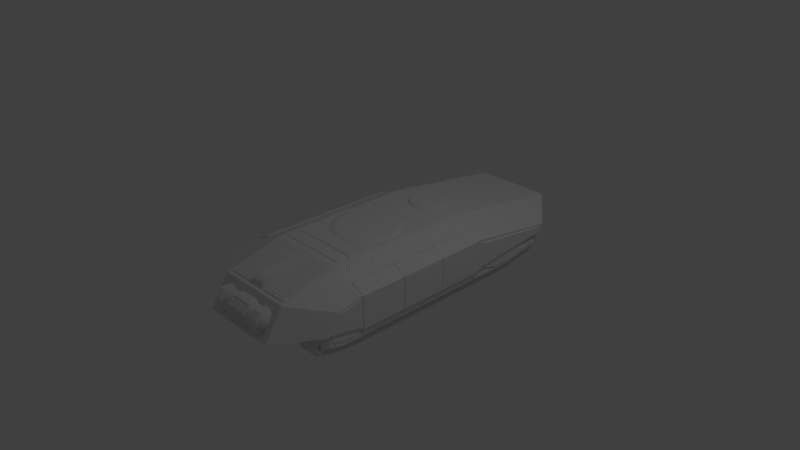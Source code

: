 # Source: trapper.blend  (saved by Blender 2.79.0; exported with 4.5.12 LTS)
import bpy
from mathutils import Matrix  # noqa: F401  (used for matrix-valued properties, if any)

bpy.ops.wm.read_factory_settings(use_empty=True)
scene = bpy.context.scene
scene.name = 'Scene'

# ---- collections
col_collection_1 = bpy.data.collections.new('Collection 1'); scene.collection.children.link(col_collection_1)

# ---- materials (node trees are filled in below, after node groups)
mat_material = bpy.data.materials.new('Material')
mat_material.alpha_threshold = 0.0
mat_material.use_transparent_shadow = False
mat_material.roughness = 0.5
mat_material.line_color = (0.0, 0.0, 0.0, 1.0)

# ---- material node trees

# ---- world
world_world = bpy.data.worlds.new('World'); scene.world = world_world
world_world.color = (0.05088, 0.05088, 0.05088)
world_world.use_sun_shadow = False
world_world.sun_shadow_jitter_overblur = 0.0
world_world.cycles.sampling_method = 'MANUAL'

# ---- cameras
cam_camera = bpy.data.cameras.new('Camera')
cam_camera.clip_end = 100.0
cam_camera.lens = 35.0
cam_camera.sensor_width = 32.0
cam_camera.sensor_height = 18.0
cam_camera.ortho_scale = 7.314
cam_camera.dof.focus_distance = 0.0
cam_camera.dof.aperture_fstop = 128.0

# ---- lights
light_lamp = bpy.data.lights.new('Lamp', 'POINT')
light_lamp.transmission_factor = 0.0
light_lamp.cutoff_distance = 30.0
light_lamp.energy = 100.0
light_lamp.shadow_buffer_clip_start = 1.001
light_lamp.shadow_soft_size = 0.1
light_lamp.shadow_maximum_resolution = 0.006
light_lamp.use_absolute_resolution = True

# ---- meshes
me_cube_016 = bpy.data.meshes.new('Cube.016')
me_cube_016.from_pydata([(-22.23, -2.706, -0.09911), (-16.14, -0.7244, 2.73), (-22.23, 2.706, -0.09911), (-16.14, 0.7244, 2.73), (-23.66, -2.706, -0.09911), (-23.79, -2.192, 0.1021), (-17.57, -0.7244, 2.73), (-18.58, -0.4921, 2.529), (-23.79, 2.192, 0.1021), (-23.66, 2.706, -0.09911), (-17.57, 0.7244, 2.73), (-18.58, 0.4921, 2.529)], [], [(0, 1, 6, 4), (2, 3, 1, 0), (3, 10, 6, 1), (5, 7, 11, 8), (9, 10, 3, 2), (9, 4, 5, 8), (4, 6, 7, 5), (6, 10, 11, 7), (10, 9, 8, 11), (9, 2, 0, 4)])
me_cube_016.use_remesh_preserve_volume = False
me_cube_016.use_remesh_preserve_attributes = False
me_cube_016.use_mirror_vertex_groups = False
me_cube_016.update()
me_cube_015 = bpy.data.meshes.new('Cube.015')
me_cube_015.from_pydata([(-22.23, -2.706, -0.09911), (-16.14, -0.7244, 2.73), (-22.23, 2.706, -0.09911), (-16.14, 0.7244, 2.73), (-23.66, -2.706, -0.09911), (-23.79, -2.192, 0.1021), (-17.57, -0.7244, 2.73), (-18.58, -0.4921, 2.529), (-23.79, 2.192, 0.1021), (-23.66, 2.706, -0.09911), (-17.57, 0.7244, 2.73), (-18.58, 0.4921, 2.529)], [], [(0, 1, 6, 4), (2, 3, 1, 0), (3, 10, 6, 1), (5, 7, 11, 8), (9, 10, 3, 2), (9, 4, 5, 8), (4, 6, 7, 5), (6, 10, 11, 7), (10, 9, 8, 11), (9, 2, 0, 4)])
me_cube_015.use_remesh_preserve_volume = False
me_cube_015.use_remesh_preserve_attributes = False
me_cube_015.use_mirror_vertex_groups = False
me_cube_015.update()
me_cube_014 = bpy.data.meshes.new('Cube.014')
me_cube_014.from_pydata([(-22.23, -2.706, -0.09911), (-16.14, -0.7244, 2.73), (-22.23, 2.706, -0.09911), (-16.14, 0.7244, 2.73), (-23.66, -2.706, -0.09911), (-23.79, -2.192, 0.1021), (-17.57, -0.7244, 2.73), (-18.58, -0.4921, 2.529), (-23.79, 2.192, 0.1021), (-23.66, 2.706, -0.09911), (-17.57, 0.7244, 2.73), (-18.58, 0.4921, 2.529)], [], [(0, 1, 6, 4), (2, 3, 1, 0), (3, 10, 6, 1), (5, 7, 11, 8), (9, 10, 3, 2), (9, 4, 5, 8), (4, 6, 7, 5), (6, 10, 11, 7), (10, 9, 8, 11), (9, 2, 0, 4)])
me_cube_014.use_remesh_preserve_volume = False
me_cube_014.use_remesh_preserve_attributes = False
me_cube_014.use_mirror_vertex_groups = False
me_cube_014.update()
me_cube_013 = bpy.data.meshes.new('Cube.013')
me_cube_013.from_pydata([(-1.0, -1.0, 0.6833), (-1.0, 1.0, 0.6833), (1.0, -1.0, 0.6833), (1.0, 1.0, 0.6833), (-0.9092, -0.9092, 1.0), (-1.0, -1.0, 0.9092), (-0.9092, 0.9092, 1.0), (-1.0, 1.0, 0.9092), (0.9092, -0.9092, 1.0), (1.0, -1.0, 0.9092), (0.9092, 0.9092, 1.0), (1.0, 1.0, 0.9092)], [], [(10, 6, 4, 8), (3, 11, 9, 2), (0, 5, 7, 1), (1, 3, 2, 0), (1, 7, 11, 3), (4, 6, 7, 5), (6, 10, 11, 7), (10, 8, 9, 11), (8, 4, 5, 9), (2, 9, 5, 0)])
me_cube_013.use_remesh_preserve_volume = False
me_cube_013.use_remesh_preserve_attributes = False
me_cube_013.use_mirror_vertex_groups = False
me_cube_013.update()
me_cube_012 = bpy.data.meshes.new('Cube.012')
me_cube_012.from_pydata([(-5.263, 1.692, -1.968), (-5.263, 1.692, 1.674), (-3.894, 1.692, -1.968), (-3.894, 1.692, 1.674), (-5.263, -2.728, 0.6729), (-5.263, -1.727, 1.674), (-3.894, -1.727, 1.674), (-3.894, -2.728, 0.6729), (-5.263, -2.215, -1.968), (-5.263, -2.728, -1.455), (-3.894, -2.728, -1.455), (-3.894, -2.215, -1.968)], [], [(3, 1, 5, 6), (0, 1, 3, 2), (2, 3, 6, 7, 10, 11), (10, 7, 4, 9), (6, 5, 4, 7), (8, 9, 4, 5, 1, 0), (8, 11, 10, 9), (0, 2, 11, 8)])
me_cube_012.use_remesh_preserve_volume = False
me_cube_012.use_remesh_preserve_attributes = False
me_cube_012.use_mirror_vertex_groups = False
me_cube_012.update()
me_cube_011 = bpy.data.meshes.new('Cube.011')
me_cube_011.from_pydata([(-2.077, -2.728, -1.968), (1.925, -1.583, 1.63), (-2.077, 1.692, -1.968), (-2.077, 1.692, 1.674), (2.077, -2.728, -1.968), (1.925, -2.684, 0.5295), (2.077, 1.692, -1.968), (2.077, 1.692, 1.674), (-2.077, -2.728, 0.486), (-2.077, -1.54, 1.674), (2.077, -1.54, 1.674), (2.077, -2.728, 0.486), (-1.925, -1.583, 1.63), (-1.925, -2.684, 0.5295), (-1.925, -2.634, 0.479), (1.925, -2.634, 0.479), (1.925, -1.533, 1.58), (-1.925, -1.533, 1.58), (-1.957, -2.728, -1.897), (1.957, -2.728, -1.897), (-1.957, -2.728, 0.4149), (1.957, -2.728, 0.4149), (-1.957, -2.711, -1.897), (1.957, -2.711, -1.897), (-1.957, -2.711, 0.4149), (1.957, -2.711, 0.4149), (-1.742, -2.684, 0.5295), (-1.559, -2.684, 0.5295), (-1.375, -2.684, 0.5295), (-1.192, -2.684, 0.5295), (-1.008, -2.684, 0.5295), (-0.8251, -2.684, 0.5295), (-0.6417, -2.684, 0.5295), (-0.4584, -2.684, 0.5295), (-0.275, -2.684, 0.5295), (-0.09168, -2.684, 0.5295), (0.09168, -2.684, 0.5295), (0.275, -2.684, 0.5295), (0.4584, -2.684, 0.5295), (0.6417, -2.684, 0.5295), (0.8251, -2.684, 0.5295), (1.008, -2.684, 0.5295), (1.192, -2.684, 0.5295), (1.375, -2.684, 0.5295), (1.559, -2.684, 0.5295), (1.742, -2.684, 0.5295), (1.88, 1.692, -1.968), (1.682, 1.692, -1.968), (1.484, 1.692, -1.968), (1.286, 1.692, -1.968), (1.088, 1.692, -1.968), (0.8903, 1.692, -1.968), (0.6925, 1.692, -1.968), (0.4946, 1.692, -1.968), (0.2968, 1.692, -1.968), (0.09892, 1.692, -1.968), (-0.09892, 1.692, -1.968), (-0.2968, 1.692, -1.968), (-0.4946, 1.692, -1.968), (-0.6925, 1.692, -1.968), (-0.8903, 1.692, -1.968), (-1.088, 1.692, -1.968), (-1.286, 1.692, -1.968), (-1.484, 1.692, -1.968), (-1.682, 1.692, -1.968), (-1.88, 1.692, -1.968), (-1.88, 1.692, 1.674), (-1.682, 1.692, 1.674), (-1.484, 1.692, 1.674), (-1.286, 1.692, 1.674), (-1.088, 1.692, 1.674), (-0.8903, 1.692, 1.674), (-0.6925, 1.692, 1.674), (-0.4946, 1.692, 1.674), (-0.2968, 1.692, 1.674), (-0.09892, 1.692, 1.674), (0.09892, 1.692, 1.674), (0.2968, 1.692, 1.674), (0.4946, 1.692, 1.674), (0.6925, 1.692, 1.674), (0.8903, 1.692, 1.674), (1.088, 1.692, 1.674), (1.286, 1.692, 1.674), (1.484, 1.692, 1.674), (1.682, 1.692, 1.674), (1.88, 1.692, 1.674), (1.742, -1.583, 1.63), (1.559, -1.583, 1.63), (1.375, -1.583, 1.63), (1.192, -1.583, 1.63), (1.008, -1.583, 1.63), (0.8251, -1.583, 1.63), (0.6417, -1.583, 1.63), (0.4584, -1.583, 1.63), (0.275, -1.583, 1.63), (0.09168, -1.583, 1.63), (-0.09168, -1.583, 1.63), (-0.275, -1.583, 1.63), (-0.4584, -1.583, 1.63), (-0.6417, -1.583, 1.63), (-0.8251, -1.583, 1.63), (-1.008, -1.583, 1.63), (-1.192, -1.583, 1.63), (-1.375, -1.583, 1.63), (-1.559, -1.583, 1.63), (-1.742, -1.583, 1.63), (-1.88, -2.728, -1.968), (-1.682, -2.728, -1.968), (-1.484, -2.728, -1.968), (-1.286, -2.728, -1.968), (-1.088, -2.728, -1.968), (-0.8903, -2.728, -1.968), (-0.6925, -2.728, -1.968), (-0.4946, -2.728, -1.968), (-0.2968, -2.728, -1.968), (-0.09892, -2.728, -1.968), (0.09892, -2.728, -1.968), (0.2968, -2.728, -1.968), (0.4946, -2.728, -1.968), (0.6925, -2.728, -1.968), (0.8903, -2.728, -1.968), (1.088, -2.728, -1.968), (1.286, -2.728, -1.968), (1.484, -2.728, -1.968), (1.682, -2.728, -1.968), (1.88, -2.728, -1.968), (1.88, -1.54, 1.674), (1.682, -1.54, 1.674), (1.484, -1.54, 1.674), (1.286, -1.54, 1.674), (1.088, -1.54, 1.674), (0.8903, -1.54, 1.674), (0.6925, -1.54, 1.674), (0.4946, -1.54, 1.674), (0.2968, -1.54, 1.674), (0.09892, -1.54, 1.674), (-0.09892, -1.54, 1.674), (-0.2968, -1.54, 1.674), (-0.4946, -1.54, 1.674), (-0.6925, -1.54, 1.674), (-0.8903, -1.54, 1.674), (-1.088, -1.54, 1.674), (-1.286, -1.54, 1.674), (-1.484, -1.54, 1.674), (-1.682, -1.54, 1.674), (-1.88, -1.54, 1.674), (-1.88, -2.728, 0.486), (-1.682, -2.728, 0.486), (-1.484, -2.728, 0.486), (-1.286, -2.728, 0.486), (-1.088, -2.728, 0.486), (-0.8903, -2.728, 0.486), (-0.6925, -2.728, 0.486), (-0.4946, -2.728, 0.486), (-0.2968, -2.728, 0.486), (-0.09892, -2.728, 0.486), (0.09892, -2.728, 0.486), (0.2968, -2.728, 0.486), (0.4946, -2.728, 0.486), (0.6925, -2.728, 0.486), (0.8903, -2.728, 0.486), (1.088, -2.728, 0.486), (1.286, -2.728, 0.486), (1.484, -2.728, 0.486), (1.682, -2.728, 0.486), (1.88, -2.728, 0.486), (-1.742, -2.634, 0.479), (-1.559, -2.634, 0.479), (-1.375, -2.634, 0.479), (-1.192, -2.634, 0.479), (-1.008, -2.634, 0.479), (-0.8251, -2.634, 0.479), (-0.6417, -2.634, 0.479), (-0.4584, -2.634, 0.479), (-0.275, -2.634, 0.479), (-0.09168, -2.634, 0.479), (0.09168, -2.634, 0.479), (0.275, -2.634, 0.479), (0.4584, -2.634, 0.479), (0.6417, -2.634, 0.479), (0.8251, -2.634, 0.479), (1.008, -2.634, 0.479), (1.192, -2.634, 0.479), (1.375, -2.634, 0.479), (1.559, -2.634, 0.479), (1.742, -2.634, 0.479), (1.742, -1.533, 1.58), (1.559, -1.533, 1.58), (1.375, -1.533, 1.58), (1.192, -1.533, 1.58), (1.008, -1.533, 1.58), (0.8251, -1.533, 1.58), (0.6417, -1.533, 1.58), (0.4584, -1.533, 1.58), (0.275, -1.533, 1.58), (0.09168, -1.533, 1.58), (-0.09168, -1.533, 1.58), (-0.275, -1.533, 1.58), (-0.4584, -1.533, 1.58), (-0.6417, -1.533, 1.58), (-0.8251, -1.533, 1.58), (-1.008, -1.533, 1.58), (-1.192, -1.533, 1.58), (-1.375, -1.533, 1.58), (-1.559, -1.533, 1.58), (-1.742, -1.533, 1.58), (-1.771, -2.728, -1.897), (-1.584, -2.728, -1.897), (-1.398, -2.728, -1.897), (-1.212, -2.728, -1.897), (-1.025, -2.728, -1.897), (-0.8387, -2.728, -1.897), (-0.6524, -2.728, -1.897), (-0.466, -2.728, -1.897), (-0.2796, -2.728, -1.897), (-0.09319, -2.728, -1.897), (0.09319, -2.728, -1.897), (0.2796, -2.728, -1.897), (0.466, -2.728, -1.897), (0.6524, -2.728, -1.897), (0.8387, -2.728, -1.897), (1.025, -2.728, -1.897), (1.212, -2.728, -1.897), (1.398, -2.728, -1.897), (1.584, -2.728, -1.897), (1.771, -2.728, -1.897), (-1.771, -2.728, 0.4149), (-1.584, -2.728, 0.4149), (-1.398, -2.728, 0.4149), (-1.212, -2.728, 0.4149), (-1.025, -2.728, 0.4149), (-0.8387, -2.728, 0.4149), (-0.6524, -2.728, 0.4149), (-0.466, -2.728, 0.4149), (-0.2796, -2.728, 0.4149), (-0.09319, -2.728, 0.4149), (0.09319, -2.728, 0.4149), (0.2796, -2.728, 0.4149), (0.466, -2.728, 0.4149), (0.6524, -2.728, 0.4149), (0.8387, -2.728, 0.4149), (1.025, -2.728, 0.4149), (1.212, -2.728, 0.4149), (1.398, -2.728, 0.4149), (1.584, -2.728, 0.4149), (1.771, -2.728, 0.4149), (-1.771, -2.711, -1.897), (-1.584, -2.711, -1.897), (-1.398, -2.711, -1.897), (-1.212, -2.711, -1.897), (-1.025, -2.711, -1.897), (-0.8387, -2.711, -1.897), (-0.6524, -2.711, -1.897), (-0.466, -2.711, -1.897), (-0.2796, -2.711, -1.897), (-0.09319, -2.711, -1.897), (0.09319, -2.711, -1.897), (0.2796, -2.711, -1.897), (0.466, -2.711, -1.897), (0.6524, -2.711, -1.897), (0.8387, -2.711, -1.897), (1.025, -2.711, -1.897), (1.212, -2.711, -1.897), (1.398, -2.711, -1.897), (1.584, -2.711, -1.897), (1.771, -2.711, -1.897), (-1.771, -2.711, 0.4149), (-1.584, -2.711, 0.4149), (-1.398, -2.711, 0.4149), (-1.212, -2.711, 0.4149), (-1.025, -2.711, 0.4149), (-0.8387, -2.711, 0.4149), (-0.6524, -2.711, 0.4149), (-0.466, -2.711, 0.4149), (-0.2796, -2.711, 0.4149), (-0.09319, -2.711, 0.4149), (0.09319, -2.711, 0.4149), (0.2796, -2.711, 0.4149), (0.466, -2.711, 0.4149), (0.6524, -2.711, 0.4149), (0.8387, -2.711, 0.4149), (1.025, -2.711, 0.4149), (1.212, -2.711, 0.4149), (1.398, -2.711, 0.4149), (1.584, -2.711, 0.4149), (1.771, -2.711, 0.4149), (-1.731, -2.618, 0.5892), (-1.569, -2.618, 0.5892), (-1.365, -2.618, 0.5892), (-1.202, -2.618, 0.5892), (-0.998, -2.618, 0.5892), (-0.8356, -2.618, 0.5892), (-0.6313, -2.618, 0.5892), (-0.4689, -2.618, 0.5892), (-0.2646, -2.618, 0.5892), (-0.1022, -2.618, 0.5892), (0.1022, -2.618, 0.5892), (0.2646, -2.618, 0.5892), (0.4689, -2.618, 0.5892), (0.6313, -2.618, 0.5892), (0.8356, -2.618, 0.5892), (0.998, -2.618, 0.5892), (1.202, -2.618, 0.5892), (1.365, -2.618, 0.5892), (1.569, -2.618, 0.5892), (1.731, -2.618, 0.5892), (1.731, -1.643, 1.564), (1.569, -1.643, 1.564), (1.365, -1.643, 1.564), (1.202, -1.643, 1.564), (0.998, -1.643, 1.564), (0.8356, -1.643, 1.564), (0.6313, -1.643, 1.564), (0.4689, -1.643, 1.564), (0.2646, -1.643, 1.564), (0.1022, -1.643, 1.564), (-0.1022, -1.643, 1.564), (-0.2646, -1.643, 1.564), (-0.4689, -1.643, 1.564), (-0.6313, -1.643, 1.564), (-0.8356, -1.643, 1.564), (-0.998, -1.643, 1.564), (-1.202, -1.643, 1.564), (-1.365, -1.643, 1.564), (-1.569, -1.643, 1.564), (-1.731, -1.643, 1.564), (-1.76, -2.778, -1.765), (-1.595, -2.778, -1.765), (-1.387, -2.778, -1.765), (-1.222, -2.778, -1.765), (-1.014, -2.778, -1.765), (-0.8494, -2.778, -1.765), (-0.6417, -2.778, -1.765), (-0.4766, -2.778, -1.765), (-0.2689, -2.778, -1.765), (-0.1038, -2.778, -1.765), (0.1038, -2.778, -1.765), (0.2689, -2.778, -1.765), (0.4766, -2.778, -1.765), (0.6417, -2.778, -1.765), (0.8494, -2.778, -1.765), (1.014, -2.778, -1.765), (1.222, -2.778, -1.765), (1.387, -2.778, -1.765), (1.595, -2.778, -1.765), (1.76, -2.778, -1.765), (-1.76, -2.778, 0.2828), (-1.595, -2.778, 0.2828), (-1.387, -2.778, 0.2828), (-1.222, -2.778, 0.2828), (-1.014, -2.778, 0.2828), (-0.8494, -2.778, 0.2828), (-0.6417, -2.778, 0.2828), (-0.4766, -2.778, 0.2828), (-0.2689, -2.778, 0.2828), (-0.1038, -2.778, 0.2828), (0.1038, -2.778, 0.2828), (0.2689, -2.778, 0.2828), (0.4766, -2.778, 0.2828), (0.6417, -2.778, 0.2828), (0.8494, -2.778, 0.2828), (1.014, -2.778, 0.2828), (1.222, -2.778, 0.2828), (1.387, -2.778, 0.2828), (1.595, -2.778, 0.2828), (1.76, -2.778, 0.2828)], [], [(66, 3, 9, 145), (46, 85, 7, 6), (105, 12, 17, 205), (0, 8, 9, 3, 2), (46, 6, 4, 125), (6, 7, 10, 11, 4), (11, 10, 1, 5), (4, 11, 21, 19), (165, 11, 5, 45), (145, 9, 12, 105), (9, 8, 13, 12), (205, 17, 14, 166), (45, 5, 15, 185), (12, 13, 14, 17), (5, 1, 16, 15), (19, 21, 25, 23), (125, 4, 19, 225), (8, 0, 18, 20), (146, 8, 20, 226), (246, 266, 24, 22), (225, 19, 23, 265), (20, 18, 22, 24), (226, 20, 24, 266), (21, 245, 285, 25), (245, 244, 284, 285), (244, 243, 283, 284), (243, 242, 282, 283), (242, 241, 281, 282), (241, 240, 280, 281), (240, 239, 279, 280), (239, 238, 278, 279), (238, 237, 277, 278), (237, 236, 276, 277), (236, 235, 275, 276), (235, 234, 274, 275), (234, 233, 273, 274), (233, 232, 272, 273), (232, 231, 271, 272), (231, 230, 270, 271), (230, 229, 269, 270), (229, 228, 268, 269), (228, 227, 267, 268), (227, 226, 266, 267), (18, 206, 246, 22), (206, 207, 247, 246), (207, 208, 248, 247), (208, 209, 249, 248), (209, 210, 250, 249), (210, 211, 251, 250), (211, 212, 252, 251), (212, 213, 253, 252), (213, 214, 254, 253), (214, 215, 255, 254), (215, 216, 256, 255), (216, 217, 257, 256), (217, 218, 258, 257), (218, 219, 259, 258), (219, 220, 260, 259), (220, 221, 261, 260), (221, 222, 262, 261), (222, 223, 263, 262), (223, 224, 264, 263), (224, 225, 265, 264), (23, 25, 285, 265), (266, 246, 326, 346), (264, 284, 283, 263), (203, 168, 288, 323), (262, 282, 281, 261), (186, 187, 307, 306), (260, 280, 279, 259), (247, 267, 347, 327), (258, 278, 277, 257), (264, 265, 345, 344), (256, 276, 275, 255), (169, 202, 322, 289), (254, 274, 273, 253), (268, 248, 328, 348), (252, 272, 271, 251), (201, 170, 290, 321), (250, 270, 269, 249), (184, 185, 305, 304), (248, 268, 267, 247), (249, 269, 349, 329), (11, 165, 245, 21), (165, 164, 244, 245), (164, 163, 243, 244), (163, 162, 242, 243), (162, 161, 241, 242), (161, 160, 240, 241), (160, 159, 239, 240), (159, 158, 238, 239), (158, 157, 237, 238), (157, 156, 236, 237), (156, 155, 235, 236), (155, 154, 234, 235), (154, 153, 233, 234), (153, 152, 232, 233), (152, 151, 231, 232), (151, 150, 230, 231), (150, 149, 229, 230), (149, 148, 228, 229), (148, 147, 227, 228), (147, 146, 226, 227), (0, 106, 206, 18), (106, 107, 207, 206), (107, 108, 208, 207), (108, 109, 209, 208), (109, 110, 210, 209), (110, 111, 211, 210), (111, 112, 212, 211), (112, 113, 213, 212), (113, 114, 214, 213), (114, 115, 215, 214), (115, 116, 216, 215), (116, 117, 217, 216), (117, 118, 218, 217), (118, 119, 219, 218), (119, 120, 220, 219), (120, 121, 221, 220), (121, 122, 222, 221), (122, 123, 223, 222), (123, 124, 224, 223), (124, 125, 225, 224), (13, 26, 166, 14), (26, 27, 167, 166), (27, 28, 168, 167), (28, 29, 169, 168), (29, 30, 170, 169), (30, 31, 171, 170), (31, 32, 172, 171), (32, 33, 173, 172), (33, 34, 174, 173), (34, 35, 175, 174), (35, 36, 176, 175), (36, 37, 177, 176), (37, 38, 178, 177), (38, 39, 179, 178), (39, 40, 180, 179), (40, 41, 181, 180), (41, 42, 182, 181), (42, 43, 183, 182), (43, 44, 184, 183), (44, 45, 185, 184), (16, 186, 185, 15), (262, 263, 343, 342), (187, 188, 183, 184), (171, 200, 320, 291), (189, 190, 181, 182), (270, 250, 330, 350), (191, 192, 179, 180), (199, 172, 292, 319), (193, 194, 177, 178), (182, 183, 303, 302), (195, 196, 175, 176), (251, 271, 351, 331), (197, 198, 173, 174), (260, 261, 341, 340), (199, 200, 171, 172), (173, 198, 318, 293), (201, 202, 169, 170), (272, 252, 332, 352), (203, 204, 167, 168), (197, 174, 294, 317), (10, 126, 86, 1), (126, 127, 87, 86), (127, 128, 88, 87), (128, 129, 89, 88), (129, 130, 90, 89), (130, 131, 91, 90), (131, 132, 92, 91), (132, 133, 93, 92), (133, 134, 94, 93), (134, 135, 95, 94), (135, 136, 96, 95), (136, 137, 97, 96), (137, 138, 98, 97), (138, 139, 99, 98), (139, 140, 100, 99), (140, 141, 101, 100), (141, 142, 102, 101), (142, 143, 103, 102), (143, 144, 104, 103), (144, 145, 105, 104), (8, 146, 26, 13), (146, 147, 27, 26), (147, 148, 28, 27), (148, 149, 29, 28), (149, 150, 30, 29), (150, 151, 31, 30), (151, 152, 32, 31), (152, 153, 33, 32), (153, 154, 34, 33), (154, 155, 35, 34), (155, 156, 36, 35), (156, 157, 37, 36), (157, 158, 38, 37), (158, 159, 39, 38), (159, 160, 40, 39), (160, 161, 41, 40), (161, 162, 42, 41), (162, 163, 43, 42), (163, 164, 44, 43), (164, 165, 45, 44), (2, 65, 106, 0), (65, 64, 107, 106), (64, 63, 108, 107), (63, 62, 109, 108), (62, 61, 110, 109), (61, 60, 111, 110), (60, 59, 112, 111), (59, 58, 113, 112), (58, 57, 114, 113), (57, 56, 115, 114), (56, 55, 116, 115), (55, 54, 117, 116), (54, 53, 118, 117), (53, 52, 119, 118), (52, 51, 120, 119), (51, 50, 121, 120), (50, 49, 122, 121), (49, 48, 123, 122), (48, 47, 124, 123), (47, 46, 125, 124), (1, 86, 186, 16), (86, 87, 187, 186), (87, 88, 188, 187), (88, 89, 189, 188), (89, 90, 190, 189), (90, 91, 191, 190), (91, 92, 192, 191), (92, 93, 193, 192), (93, 94, 194, 193), (94, 95, 195, 194), (95, 96, 196, 195), (96, 97, 197, 196), (97, 98, 198, 197), (98, 99, 199, 198), (99, 100, 200, 199), (100, 101, 201, 200), (101, 102, 202, 201), (102, 103, 203, 202), (103, 104, 204, 203), (104, 105, 205, 204), (2, 3, 66, 65), (65, 66, 67, 64), (64, 67, 68, 63), (63, 68, 69, 62), (62, 69, 70, 61), (61, 70, 71, 60), (60, 71, 72, 59), (59, 72, 73, 58), (58, 73, 74, 57), (57, 74, 75, 56), (56, 75, 76, 55), (55, 76, 77, 54), (54, 77, 78, 53), (53, 78, 79, 52), (52, 79, 80, 51), (51, 80, 81, 50), (50, 81, 82, 49), (49, 82, 83, 48), (48, 83, 84, 47), (47, 84, 85, 46), (7, 85, 126, 10), (85, 84, 127, 126), (84, 83, 128, 127), (83, 82, 129, 128), (82, 81, 130, 129), (81, 80, 131, 130), (80, 79, 132, 131), (79, 78, 133, 132), (78, 77, 134, 133), (77, 76, 135, 134), (76, 75, 136, 135), (75, 74, 137, 136), (74, 73, 138, 137), (73, 72, 139, 138), (72, 71, 140, 139), (71, 70, 141, 140), (70, 69, 142, 141), (69, 68, 143, 142), (68, 67, 144, 143), (67, 66, 145, 144), (345, 365, 364, 344), (343, 363, 362, 342), (341, 361, 360, 340), (339, 359, 358, 338), (337, 357, 356, 336), (335, 355, 354, 334), (333, 353, 352, 332), (331, 351, 350, 330), (329, 349, 348, 328), (327, 347, 346, 326), (306, 307, 304, 305), (308, 309, 302, 303), (310, 311, 300, 301), (312, 313, 298, 299), (314, 315, 296, 297), (316, 317, 294, 295), (318, 319, 292, 293), (320, 321, 290, 291), (322, 323, 288, 289), (324, 325, 286, 287), (167, 204, 324, 287), (267, 266, 346, 347), (188, 189, 309, 308), (205, 166, 286, 325), (269, 268, 348, 349), (190, 191, 311, 310), (271, 270, 350, 351), (192, 193, 313, 312), (166, 167, 287, 286), (273, 272, 352, 353), (246, 247, 327, 326), (194, 195, 315, 314), (265, 285, 365, 345), (168, 169, 289, 288), (284, 264, 344, 364), (185, 186, 306, 305), (275, 274, 354, 355), (248, 249, 329, 328), (196, 197, 317, 316), (263, 283, 363, 343), (170, 171, 291, 290), (187, 184, 304, 307), (282, 262, 342, 362), (183, 188, 308, 303), (277, 276, 356, 357), (250, 251, 331, 330), (198, 199, 319, 318), (261, 281, 361, 341), (172, 173, 293, 292), (189, 182, 302, 309), (280, 260, 340, 360), (181, 190, 310, 301), (279, 278, 358, 359), (252, 253, 333, 332), (200, 201, 321, 320), (259, 279, 359, 339), (174, 175, 295, 294), (191, 180, 300, 311), (278, 258, 338, 358), (179, 192, 312, 299), (281, 280, 360, 361), (254, 255, 335, 334), (202, 203, 323, 322), (257, 277, 357, 337), (176, 177, 297, 296), (193, 178, 298, 313), (276, 256, 336, 356), (177, 194, 314, 297), (283, 282, 362, 363), (256, 257, 337, 336), (255, 275, 355, 335), (204, 205, 325, 324), (178, 179, 299, 298), (195, 176, 296, 315), (274, 254, 334, 354), (175, 196, 316, 295), (285, 284, 364, 365), (258, 259, 339, 338), (253, 273, 353, 333), (180, 181, 301, 300)])
me_cube_011.use_remesh_preserve_volume = False
me_cube_011.use_remesh_preserve_attributes = False
me_cube_011.use_mirror_vertex_groups = False
me_cube_011.update()
me_cylinder_003 = bpy.data.meshes.new('Cylinder.003')
me_cylinder_003.from_pydata([(-6.985e-08, 0.907, -1.0), (0.0, 1.0, -0.9074), (-7.078e-08, 0.907, 1.0), (0.0, 1.0, 0.9074), (0.1769, 0.8896, -1.0), (0.1951, 0.9808, -0.9074), (0.1769, 0.8896, 1.0), (0.1951, 0.9808, 0.9074), (0.3471, 0.838, -1.0), (0.3827, 0.9239, -0.9074), (0.3471, 0.838, 1.0), (0.3827, 0.9239, 0.9074), (0.5039, 0.7541, -1.0), (0.5556, 0.8315, -0.9074), (0.5039, 0.7541, 1.0), (0.5556, 0.8315, 0.9074), (0.6413, 0.6413, -1.0), (0.7071, 0.7071, -0.9074), (0.6413, 0.6413, 1.0), (0.7071, 0.7071, 0.9074), (0.7541, 0.5039, -1.0), (0.8315, 0.5556, -0.9074), (0.7541, 0.5039, 1.0), (0.8315, 0.5556, 0.9074), (0.838, 0.3471, -1.0), (0.9239, 0.3827, -0.9074), (0.838, 0.3471, 1.0), (0.9239, 0.3827, 0.9074), (0.8896, 0.1769, -1.0), (0.9808, 0.1951, -0.9074), (0.8896, 0.1769, 1.0), (0.9808, 0.1951, 0.9074), (0.907, 4.75e-08, -1.0), (1.0, 7.55e-08, -0.9074), (0.907, 4.563e-08, 1.0), (1.0, 7.55e-08, 0.9074), (0.8896, -0.1769, -1.0), (0.9808, -0.1951, -0.9074), (0.8896, -0.1769, 1.0), (0.9808, -0.1951, 0.9074), (0.838, -0.3471, -1.0), (0.9239, -0.3827, -0.9074), (0.838, -0.3471, 1.0), (0.9239, -0.3827, 0.9074), (0.7541, -0.5039, -1.0), (0.8315, -0.5556, -0.9074), (0.7541, -0.5039, 1.0), (0.8315, -0.5556, 0.9074), (0.6413, -0.6413, -1.0), (0.7071, -0.7071, -0.9074), (0.6413, -0.6413, 1.0), (0.7071, -0.7071, 0.9074), (0.5039, -0.7541, -1.0), (0.5556, -0.8315, -0.9074), (0.5039, -0.7541, 1.0), (0.5556, -0.8315, 0.9074), (0.3471, -0.838, -1.0), (0.3827, -0.9239, -0.9074), (0.3471, -0.838, 1.0), (0.3827, -0.9239, 0.9074), (0.1769, -0.8896, -1.0), (0.1951, -0.9808, -0.9074), (0.1769, -0.8896, 1.0), (0.1951, -0.9808, 0.9074), (-2.692e-07, -0.907, -1.0), (-3.258e-07, -1.0, -0.9074), (-2.692e-07, -0.907, 1.0), (-3.258e-07, -1.0, 0.9074), (-0.1769, -0.8896, -1.0), (-0.1951, -0.9808, -0.9074), (-0.1769, -0.8896, 1.0), (-0.1951, -0.9808, 0.9074), (-0.3471, -0.838, -1.0), (-0.3827, -0.9239, -0.9074), (-0.3471, -0.838, 1.0), (-0.3827, -0.9239, 0.9074), (-0.5039, -0.7541, -1.0), (-0.5556, -0.8315, -0.9074), (-0.5039, -0.7541, 1.0), (-0.5556, -0.8315, 0.9074), (-0.6413, -0.6413, -1.0), (-0.7071, -0.7071, -0.9074), (-0.6413, -0.6413, 1.0), (-0.7071, -0.7071, 0.9074), (-0.7541, -0.5039, -1.0), (-0.8315, -0.5556, -0.9074), (-0.7541, -0.5039, 1.0), (-0.8315, -0.5556, 0.9074), (-0.838, -0.3471, -1.0), (-0.9239, -0.3827, -0.9074), (-0.838, -0.3471, 1.0), (-0.9239, -0.3827, 0.9074), (-0.8896, -0.1769, -1.0), (-0.9808, -0.1951, -0.9074), (-0.8896, -0.1769, 1.0), (-0.9808, -0.1951, 0.9074), (-0.907, 7.963e-07, -1.0), (-1.0, 9.656e-07, -0.9074), (-0.907, 7.972e-07, 1.0), (-1.0, 9.656e-07, 0.9074), (-0.8896, 0.1769, -1.0), (-0.9808, 0.1951, -0.9074), (-0.8896, 0.1769, 1.0), (-0.9808, 0.1951, 0.9074), (-0.8379, 0.3471, -1.0), (-0.9239, 0.3827, -0.9074), (-0.8379, 0.3471, 1.0), (-0.9239, 0.3827, 0.9074), (-0.7541, 0.5039, -1.0), (-0.8315, 0.5556, -0.9074), (-0.7541, 0.5039, 1.0), (-0.8315, 0.5556, 0.9074), (-0.6413, 0.6413, -1.0), (-0.7071, 0.7071, -0.9074), (-0.6413, 0.6413, 1.0), (-0.7071, 0.7071, 0.9074), (-0.5039, 0.7541, -1.0), (-0.5556, 0.8315, -0.9074), (-0.5039, 0.7541, 1.0), (-0.5556, 0.8315, 0.9074), (-0.3471, 0.838, -1.0), (-0.3827, 0.9239, -0.9074), (-0.3471, 0.838, 1.0), (-0.3827, 0.9239, 0.9074), (-0.1769, 0.8896, -1.0), (-0.1951, 0.9808, -0.9074), (-0.1769, 0.8896, 1.0), (-0.1951, 0.9808, 0.9074)], [], [(125, 127, 3, 1), (9, 11, 15, 13), (13, 15, 19, 17), (17, 19, 23, 21), (21, 23, 27, 25), (25, 27, 31, 29), (29, 31, 35, 33), (33, 35, 39, 37), (37, 39, 43, 41), (41, 43, 47, 45), (45, 47, 51, 49), (49, 51, 55, 53), (53, 55, 59, 57), (57, 59, 63, 61), (61, 63, 67, 65), (65, 67, 71, 69), (69, 71, 75, 73), (73, 75, 79, 77), (77, 79, 83, 81), (81, 83, 87, 85), (85, 87, 91, 89), (89, 91, 95, 93), (93, 95, 99, 97), (97, 99, 103, 101), (101, 103, 107, 105), (105, 107, 111, 109), (109, 111, 115, 113), (113, 115, 119, 117), (117, 119, 123, 121), (121, 123, 127, 125), (5, 7, 11, 9), (6, 2, 126, 122, 118, 114, 110, 106, 102, 98, 94, 90, 86, 82, 78, 74, 70, 66, 62, 58, 54, 50, 46, 42, 38, 34, 30, 26, 22, 18, 14, 10), (1, 3, 7, 5), (1, 5, 4, 0), (7, 3, 2, 6), (5, 9, 8, 4), (11, 7, 6, 10), (9, 13, 12, 8), (15, 11, 10, 14), (13, 17, 16, 12), (19, 15, 14, 18), (17, 21, 20, 16), (23, 19, 18, 22), (21, 25, 24, 20), (27, 23, 22, 26), (25, 29, 28, 24), (31, 27, 26, 30), (29, 33, 32, 28), (35, 31, 30, 34), (33, 37, 36, 32), (39, 35, 34, 38), (37, 41, 40, 36), (43, 39, 38, 42), (41, 45, 44, 40), (47, 43, 42, 46), (45, 49, 48, 44), (51, 47, 46, 50), (49, 53, 52, 48), (55, 51, 50, 54), (53, 57, 56, 52), (59, 55, 54, 58), (57, 61, 60, 56), (63, 59, 58, 62), (61, 65, 64, 60), (67, 63, 62, 66), (65, 69, 68, 64), (71, 67, 66, 70), (69, 73, 72, 68), (75, 71, 70, 74), (73, 77, 76, 72), (79, 75, 74, 78), (77, 81, 80, 76), (83, 79, 78, 82), (81, 85, 84, 80), (87, 83, 82, 86), (85, 89, 88, 84), (91, 87, 86, 90), (89, 93, 92, 88), (95, 91, 90, 94), (93, 97, 96, 92), (99, 95, 94, 98), (97, 101, 100, 96), (103, 99, 98, 102), (101, 105, 104, 100), (107, 103, 102, 106), (105, 109, 108, 104), (111, 107, 106, 110), (109, 113, 112, 108), (115, 111, 110, 114), (113, 117, 116, 112), (119, 115, 114, 118), (117, 121, 120, 116), (123, 119, 118, 122), (121, 125, 124, 120), (127, 123, 122, 126), (125, 1, 0, 124), (3, 127, 126, 2), (0, 4, 8, 12, 16, 20, 24, 28, 32, 36, 40, 44, 48, 52, 56, 60, 64, 68, 72, 76, 80, 84, 88, 92, 96, 100, 104, 108, 112, 116, 120, 124)])
me_cylinder_003.polygons.foreach_set('use_smooth', [True] * 98)
me_cylinder_003.use_remesh_preserve_volume = False
me_cylinder_003.use_remesh_preserve_attributes = False
me_cylinder_003.use_mirror_vertex_groups = False
me_cylinder_003.update()
me_cube_010 = bpy.data.meshes.new('Cube.010')
me_cube_010.from_pydata([(-0.9874, -1.012, -0.4811), (-0.9874, -1.012, 0.4649), (-0.9874, -1.484, -0.2767), (-0.9874, -1.337, 0.2921), (-0.992, -1.337, 0.2921), (-1.01, -1.322, 0.2801), (-1.01, -1.463, -0.2664), (-0.992, -1.484, -0.2767), (-0.992, -1.012, 0.4649), (-1.01, -1.03, 0.4354), (-1.01, -1.03, -0.4541), (-0.992, -1.012, -0.4811)], [], [(1, 3, 2, 0), (3, 1, 8, 4), (0, 2, 7, 11), (1, 0, 11, 8), (9, 10, 6, 5), (5, 6, 7, 4), (9, 5, 4, 8), (6, 10, 11, 7), (10, 9, 8, 11), (2, 3, 4, 7)])
me_cube_010.materials.append(mat_material)
me_cube_010.use_remesh_preserve_volume = False
me_cube_010.use_remesh_preserve_attributes = False
me_cube_010.use_mirror_vertex_groups = False
me_cube_010.update()
me_cube_009 = bpy.data.meshes.new('Cube.009')
me_cube_009.from_pydata([(-0.9921, 1.032, -0.4454), (-0.9921, 1.032, 0.4177), (-0.9921, 2.134, -0.1854), (-0.9921, 2.187, 0.02718), (-1.016, 2.098, -0.1756), (-1.016, 2.147, 0.02202), (-1.016, 1.07, 0.3851), (-1.016, 1.07, -0.4174)], [], [(0, 2, 3, 1), (7, 6, 5, 4), (0, 1, 6, 7), (1, 3, 5, 6), (2, 0, 7, 4), (3, 2, 4, 5)])
me_cube_009.materials.append(mat_material)
me_cube_009.use_remesh_preserve_volume = False
me_cube_009.use_remesh_preserve_attributes = False
me_cube_009.use_mirror_vertex_groups = False
me_cube_009.update()
me_cube_008 = bpy.data.meshes.new('Cube.008')
me_cube_008.from_pydata([(-1.0, -1.0, 1.0), (-1.0, 1.0, 1.0), (1.0, -1.0, 1.0), (1.0, 1.0, 1.0), (-0.9428, -0.7741, -2.442), (-1.0, -1.0, -0.885), (-0.9428, 0.7741, -2.442), (-1.0, 1.0, -0.885), (0.9428, -0.7741, -2.442), (1.0, -1.0, -0.885), (0.9428, 0.7741, -2.442), (1.0, 1.0, -0.885)], [], [(9, 2, 0, 5), (11, 3, 2, 9), (7, 1, 3, 11), (5, 0, 1, 7), (3, 1, 0, 2), (6, 4, 5, 7), (10, 6, 7, 11), (8, 10, 11, 9), (4, 8, 9, 5), (6, 10, 8, 4)])
me_cube_008.use_remesh_preserve_volume = False
me_cube_008.use_remesh_preserve_attributes = False
me_cube_008.use_mirror_vertex_groups = False
me_cube_008.update()
me_cube_007 = bpy.data.meshes.new('Cube.007')
me_cube_007.from_pydata([(-4.527, -2.005, -1.276), (-4.527, 2.357, -1.276), (-0.2664, -2.005, -1.276), (-2.819, 2.357, -1.276), (-0.2664, 0.4186, -1.276), (-4.426, -1.905, 1.276), (-4.527, -2.005, 1.176), (-4.426, 2.257, 1.276), (-4.527, 2.357, 1.176), (-0.3665, -1.905, 1.276), (-0.2664, -2.005, 1.176), (-0.3665, 0.3689, 1.276), (-0.2664, 0.4186, 1.176), (-2.853, 2.257, 1.276), (-2.819, 2.357, 1.176)], [], [(11, 13, 7, 5, 9), (12, 4, 3, 14), (1, 8, 14, 3), (0, 6, 8, 1), (4, 12, 10, 2), (1, 3, 4, 2, 0), (5, 7, 8, 6), (9, 5, 6, 10), (13, 11, 12, 14), (7, 13, 14, 8), (11, 9, 10, 12), (2, 10, 6, 0)])
me_cube_007.use_remesh_preserve_volume = False
me_cube_007.use_remesh_preserve_attributes = False
me_cube_007.use_mirror_vertex_groups = False
me_cube_007.update()
me_cube_006 = bpy.data.meshes.new('Cube.006')
me_cube_006.from_pydata([(-1.0, -1.187, -0.5731), (-1.0, 1.0, -1.0), (-1.0, 1.0, 1.0), (1.0, -1.187, -0.5731), (1.0, 1.0, -1.0), (1.0, 1.0, 1.0), (-1.0, -1.187, 0.2303), (-1.0, -1.119, 0.4199), (-1.0, -1.023, 0.5357), (-1.0, -0.8503, 0.6388), (1.0, -0.8503, 0.6388), (1.0, -1.023, 0.5357), (1.0, -1.119, 0.4199), (1.0, -1.187, 0.2303)], [], [(4, 5, 10, 11, 12, 13, 3), (1, 2, 5, 4), (5, 2, 9, 10), (1, 4, 3, 0), (3, 13, 6, 0), (0, 6, 7, 8, 9, 2, 1), (10, 9, 8, 11), (6, 13, 12, 7), (11, 8, 7, 12)])
me_cube_006.use_remesh_preserve_volume = False
me_cube_006.use_remesh_preserve_attributes = False
me_cube_006.use_mirror_vertex_groups = False
me_cube_006.update()
me_cube_005 = bpy.data.meshes.new('Cube.005')
me_cube_005.from_pydata([(-2.658, -1.857, -0.8756), (-2.658, -1.857, -0.3622), (-2.658, 1.754, 0.05692), (-2.658, 1.754, 0.5704), (-0.6578, -1.857, -0.8756), (-0.6578, -1.857, -0.3622), (-0.6578, 1.754, 0.05692), (-0.6578, 1.754, 0.5704), (-2.604, -1.761, -0.3373), (-2.604, 1.657, 0.5454), (-0.7113, 1.657, 0.5454), (-0.7113, -1.761, -0.3373), (-2.604, -1.757, -0.353), (-2.604, 1.661, 0.5297), (-0.7113, 1.661, 0.5297), (-0.7113, -1.757, -0.353), (-2.658, 1.62, 0.02238), (-2.658, 1.486, -0.01216), (-2.658, 1.353, -0.0467), (-2.658, 1.219, -0.08124), (-2.658, 1.085, -0.1158), (-2.658, 0.9513, -0.1503), (-2.658, 0.8176, -0.1849), (-2.658, 0.6838, -0.2194), (-2.658, 0.5501, -0.2539), (-2.658, 0.4164, -0.2885), (-2.658, 0.2826, -0.323), (-2.658, 0.1489, -0.3575), (-2.658, 0.01514, -0.3921), (-2.658, -0.1186, -0.4266), (-2.658, -0.2523, -0.4612), (-2.658, -0.3861, -0.4957), (-2.658, -0.5198, -0.5302), (-2.658, -0.6536, -0.5648), (-2.658, -0.7873, -0.5993), (-2.658, -0.921, -0.6339), (-2.658, -1.055, -0.6684), (-2.658, -1.189, -0.7029), (-2.658, -1.322, -0.7375), (-2.658, -1.456, -0.772), (-2.658, -1.59, -0.8066), (-2.658, -1.723, -0.8411), (-2.658, -1.723, -0.3277), (-2.658, -1.59, -0.2931), (-2.658, -1.456, -0.2586), (-2.658, -1.322, -0.224), (-2.658, -1.189, -0.1895), (-2.658, -1.055, -0.155), (-2.658, -0.921, -0.1204), (-2.658, -0.7873, -0.08589), (-2.658, -0.6536, -0.05135), (-2.658, -0.5198, -0.01681), (-2.658, -0.3861, 0.01773), (-2.658, -0.2523, 0.05227), (-2.658, -0.1186, 0.08681), (-2.658, 0.01514, 0.1213), (-2.658, 0.1489, 0.1559), (-2.658, 0.2826, 0.1904), (-2.658, 0.4164, 0.225), (-2.658, 0.5501, 0.2595), (-2.658, 0.6838, 0.294), (-2.658, 0.8176, 0.3286), (-2.658, 0.9513, 0.3631), (-2.658, 1.085, 0.3977), (-2.658, 1.219, 0.4322), (-2.658, 1.353, 0.4667), (-2.658, 1.486, 0.5013), (-2.658, 1.62, 0.5358), (-0.6578, -1.723, -0.8411), (-0.6578, -1.59, -0.8066), (-0.6578, -1.456, -0.772), (-0.6578, -1.322, -0.7375), (-0.6578, -1.189, -0.7029), (-0.6578, -1.055, -0.6684), (-0.6578, -0.921, -0.6339), (-0.6578, -0.7873, -0.5993), (-0.6578, -0.6536, -0.5648), (-0.6578, -0.5198, -0.5302), (-0.6578, -0.3861, -0.4957), (-0.6578, -0.2523, -0.4612), (-0.6578, -0.1186, -0.4266), (-0.6578, 0.01514, -0.3921), (-0.6578, 0.1489, -0.3575), (-0.6578, 0.2826, -0.323), (-0.6578, 0.4164, -0.2885), (-0.6578, 0.5501, -0.2539), (-0.6578, 0.6838, -0.2194), (-0.6578, 0.8176, -0.1849), (-0.6578, 0.9513, -0.1503), (-0.6578, 1.085, -0.1158), (-0.6578, 1.219, -0.08124), (-0.6578, 1.353, -0.0467), (-0.6578, 1.486, -0.01216), (-0.6578, 1.62, 0.02238), (-0.6578, 1.62, 0.5358), (-0.6578, 1.486, 0.5013), (-0.6578, 1.353, 0.4667), (-0.6578, 1.219, 0.4322), (-0.6578, 1.085, 0.3977), (-0.6578, 0.9513, 0.3631), (-0.6578, 0.8176, 0.3286), (-0.6578, 0.6838, 0.294), (-0.6578, 0.5501, 0.2595), (-0.6578, 0.4164, 0.225), (-0.6578, 0.2826, 0.1904), (-0.6578, 0.1489, 0.1559), (-0.6578, 0.01514, 0.1213), (-0.6578, -0.1186, 0.08681), (-0.6578, -0.2523, 0.05227), (-0.6578, -0.3861, 0.01773), (-0.6578, -0.5198, -0.01681), (-0.6578, -0.6536, -0.05135), (-0.6578, -0.7873, -0.08589), (-0.6578, -0.921, -0.1204), (-0.6578, -1.055, -0.155), (-0.6578, -1.189, -0.1895), (-0.6578, -1.322, -0.224), (-0.6578, -1.456, -0.2586), (-0.6578, -1.59, -0.2931), (-0.6578, -1.723, -0.3277), (-2.604, -1.634, -0.3046), (-2.604, -1.508, -0.2719), (-2.604, -1.381, -0.2392), (-2.604, -1.254, -0.2065), (-2.604, -1.128, -0.1738), (-2.604, -1.001, -0.1411), (-2.604, -0.8746, -0.1084), (-2.604, -0.748, -0.07574), (-2.604, -0.6214, -0.04305), (-2.604, -0.4948, -0.01035), (-2.604, -0.3682, 0.02234), (-2.604, -0.2416, 0.05503), (-2.604, -0.115, 0.08773), (-2.604, 0.01157, 0.1204), (-2.604, 0.1382, 0.1531), (-2.604, 0.2648, 0.1858), (-2.604, 0.3913, 0.2185), (-2.604, 0.5179, 0.2512), (-2.604, 0.6445, 0.2839), (-2.604, 0.7711, 0.3166), (-2.604, 0.8977, 0.3493), (-2.604, 1.024, 0.382), (-2.604, 1.151, 0.4147), (-2.604, 1.277, 0.4474), (-2.604, 1.404, 0.4801), (-2.604, 1.531, 0.5127), (-0.7113, 1.531, 0.5127), (-0.7113, 1.404, 0.4801), (-0.7113, 1.277, 0.4474), (-0.7113, 1.151, 0.4147), (-0.7113, 1.024, 0.382), (-0.7113, 0.8977, 0.3493), (-0.7113, 0.7711, 0.3166), (-0.7113, 0.6445, 0.2839), (-0.7113, 0.5179, 0.2512), (-0.7113, 0.3913, 0.2185), (-0.7113, 0.2647, 0.1858), (-0.7113, 0.1382, 0.1531), (-0.7113, 0.01157, 0.1204), (-0.7113, -0.115, 0.08773), (-0.7113, -0.2416, 0.05503), (-0.7113, -0.3682, 0.02234), (-0.7113, -0.4948, -0.01035), (-0.7113, -0.6214, -0.04305), (-0.7113, -0.748, -0.07574), (-0.7113, -0.8746, -0.1084), (-0.7113, -1.001, -0.1411), (-0.7113, -1.128, -0.1738), (-0.7113, -1.254, -0.2065), (-0.7113, -1.381, -0.2392), (-0.7113, -1.508, -0.2719), (-0.7113, -1.634, -0.3046), (-2.604, -1.63, -0.3203), (-2.604, -1.503, -0.2876), (-2.604, -1.377, -0.2549), (-2.604, -1.25, -0.2222), (-2.604, -1.124, -0.1895), (-2.604, -0.9971, -0.1568), (-2.604, -0.8705, -0.1241), (-2.604, -0.7439, -0.09145), (-2.604, -0.6173, -0.05875), (-2.604, -0.4907, -0.02606), (-2.604, -0.3642, 0.006635), (-2.604, -0.2376, 0.03933), (-2.604, -0.111, 0.07202), (-2.604, 0.01562, 0.1047), (-2.604, 0.1422, 0.1374), (-2.604, 0.2688, 0.1701), (-2.604, 0.3954, 0.2028), (-2.604, 0.522, 0.2355), (-2.604, 0.6486, 0.2682), (-2.604, 0.7752, 0.3009), (-2.604, 0.9018, 0.3336), (-2.604, 1.028, 0.3663), (-2.604, 1.155, 0.399), (-2.604, 1.282, 0.4317), (-2.604, 1.408, 0.4643), (-2.604, 1.535, 0.497), (-0.7113, 1.535, 0.497), (-0.7113, 1.408, 0.4643), (-0.7113, 1.282, 0.4317), (-0.7113, 1.155, 0.399), (-0.7113, 1.028, 0.3663), (-0.7113, 0.9018, 0.3336), (-0.7113, 0.7752, 0.3009), (-0.7113, 0.6486, 0.2682), (-0.7113, 0.522, 0.2355), (-0.7113, 0.3954, 0.2028), (-0.7113, 0.2688, 0.1701), (-0.7113, 0.1422, 0.1374), (-0.7113, 0.01562, 0.1047), (-0.7113, -0.111, 0.07202), (-0.7113, -0.2376, 0.03933), (-0.7113, -0.3642, 0.006635), (-0.7113, -0.4907, -0.02606), (-0.7113, -0.6173, -0.05875), (-0.7113, -0.7439, -0.09145), (-0.7113, -0.8705, -0.1241), (-0.7113, -0.9971, -0.1568), (-0.7113, -1.124, -0.1895), (-0.7113, -1.25, -0.2222), (-0.7113, -1.377, -0.2549), (-0.7113, -1.503, -0.2876), (-0.7113, -1.63, -0.3203), (-2.541, -1.629, -0.3071), (-2.541, -1.511, -0.2766), (-2.541, -1.376, -0.2417), (-2.541, -1.258, -0.2112), (-2.541, -1.123, -0.1763), (-2.541, -1.004, -0.1458), (-2.541, -0.8694, -0.1109), (-2.541, -0.7513, -0.08041), (-2.541, -0.6163, -0.04554), (-2.541, -0.4981, -0.01503), (-2.541, -0.3631, 0.01985), (-2.541, -0.2449, 0.05036), (-2.541, -0.1099, 0.08523), (-2.541, 0.008274, 0.1157), (-2.541, 0.1433, 0.1506), (-2.541, 0.2615, 0.1811), (-2.541, 0.3965, 0.216), (-2.541, 0.5146, 0.2465), (-2.541, 0.6497, 0.2814), (-2.541, 0.7678, 0.3119), (-2.541, 0.9029, 0.3468), (-2.541, 1.021, 0.3773), (-2.541, 1.156, 0.4122), (-2.541, 1.274, 0.4427), (-2.541, 1.409, 0.4776), (-2.541, 1.527, 0.5081), (-0.7743, 1.527, 0.5081), (-0.7743, 1.409, 0.4776), (-0.7743, 1.274, 0.4427), (-0.7743, 1.156, 0.4122), (-0.7743, 1.021, 0.3773), (-0.7743, 0.9029, 0.3468), (-0.7743, 0.7678, 0.3119), (-0.7743, 0.6497, 0.2814), (-0.7743, 0.5146, 0.2465), (-0.7743, 0.3965, 0.216), (-0.7743, 0.2615, 0.1811), (-0.7743, 0.1433, 0.1506), (-0.7743, 0.008274, 0.1157), (-0.7743, -0.1099, 0.08523), (-0.7743, -0.2449, 0.05036), (-0.7743, -0.3631, 0.01985), (-0.7743, -0.4981, -0.01503), (-0.7743, -0.6163, -0.04554), (-0.7743, -0.7513, -0.08041), (-0.7743, -0.8694, -0.1109), (-0.7743, -1.004, -0.1458), (-0.7743, -1.123, -0.1763), (-0.7743, -1.258, -0.2112), (-0.7743, -1.376, -0.2417), (-0.7743, -1.511, -0.2766), (-0.7743, -1.629, -0.3071)], [], [(16, 67, 3, 2), (2, 3, 7, 6), (68, 119, 5, 4), (4, 5, 1, 0), (41, 68, 4, 0), (42, 1, 8, 120), (8, 11, 15, 12), (1, 5, 11, 8), (7, 3, 9, 10), (94, 7, 10, 146), (223, 172, 12, 15), (10, 9, 13, 14), (146, 10, 14, 198), (120, 8, 12, 172), (9, 145, 197, 13), (145, 144, 196, 197), (144, 143, 195, 196), (143, 142, 194, 195), (142, 141, 193, 194), (141, 140, 192, 193), (140, 139, 191, 192), (139, 138, 190, 191), (138, 137, 189, 190), (137, 136, 188, 189), (136, 135, 187, 188), (135, 134, 186, 187), (134, 133, 185, 186), (133, 132, 184, 185), (132, 131, 183, 184), (131, 130, 182, 183), (130, 129, 181, 182), (129, 128, 180, 181), (128, 127, 179, 180), (127, 126, 178, 179), (126, 125, 177, 178), (125, 124, 176, 177), (124, 123, 175, 176), (123, 122, 174, 175), (122, 121, 173, 174), (121, 120, 172, 173), (11, 171, 223, 15), (171, 170, 222, 223), (170, 169, 221, 222), (169, 168, 220, 221), (168, 167, 219, 220), (167, 166, 218, 219), (166, 165, 217, 218), (165, 164, 216, 217), (164, 163, 215, 216), (163, 162, 214, 215), (162, 161, 213, 214), (161, 160, 212, 213), (160, 159, 211, 212), (159, 158, 210, 211), (158, 157, 209, 210), (157, 156, 208, 209), (156, 155, 207, 208), (155, 154, 206, 207), (154, 153, 205, 206), (153, 152, 204, 205), (152, 151, 203, 204), (151, 150, 202, 203), (150, 149, 201, 202), (149, 148, 200, 201), (148, 147, 199, 200), (147, 146, 198, 199), (14, 13, 197, 198), (188, 207, 259, 240), (199, 196, 195, 200), (206, 189, 241, 258), (201, 194, 193, 202), (179, 178, 230, 231), (203, 192, 191, 204), (205, 204, 256, 257), (205, 190, 189, 206), (190, 205, 257, 242), (207, 188, 187, 208), (204, 191, 243, 256), (209, 186, 185, 210), (177, 176, 228, 229), (211, 184, 183, 212), (203, 202, 254, 255), (213, 182, 181, 214), (192, 203, 255, 244), (215, 180, 179, 216), (202, 193, 245, 254), (217, 178, 177, 218), (175, 174, 226, 227), (219, 176, 175, 220), (201, 200, 252, 253), (221, 174, 173, 222), (194, 201, 253, 246), (5, 119, 171, 11), (119, 118, 170, 171), (118, 117, 169, 170), (117, 116, 168, 169), (116, 115, 167, 168), (115, 114, 166, 167), (114, 113, 165, 166), (113, 112, 164, 165), (112, 111, 163, 164), (111, 110, 162, 163), (110, 109, 161, 162), (109, 108, 160, 161), (108, 107, 159, 160), (107, 106, 158, 159), (106, 105, 157, 158), (105, 104, 156, 157), (104, 103, 155, 156), (103, 102, 154, 155), (102, 101, 153, 154), (101, 100, 152, 153), (100, 99, 151, 152), (99, 98, 150, 151), (98, 97, 149, 150), (97, 96, 148, 149), (96, 95, 147, 148), (95, 94, 146, 147), (3, 67, 145, 9), (67, 66, 144, 145), (66, 65, 143, 144), (65, 64, 142, 143), (64, 63, 141, 142), (63, 62, 140, 141), (62, 61, 139, 140), (61, 60, 138, 139), (60, 59, 137, 138), (59, 58, 136, 137), (58, 57, 135, 136), (57, 56, 134, 135), (56, 55, 133, 134), (55, 54, 132, 133), (54, 53, 131, 132), (53, 52, 130, 131), (52, 51, 129, 130), (51, 50, 128, 129), (50, 49, 127, 128), (49, 48, 126, 127), (48, 47, 125, 126), (47, 46, 124, 125), (46, 45, 123, 124), (45, 44, 122, 123), (44, 43, 121, 122), (43, 42, 120, 121), (2, 6, 93, 16), (16, 93, 92, 17), (17, 92, 91, 18), (18, 91, 90, 19), (19, 90, 89, 20), (20, 89, 88, 21), (21, 88, 87, 22), (22, 87, 86, 23), (23, 86, 85, 24), (24, 85, 84, 25), (25, 84, 83, 26), (26, 83, 82, 27), (27, 82, 81, 28), (28, 81, 80, 29), (29, 80, 79, 30), (30, 79, 78, 31), (31, 78, 77, 32), (32, 77, 76, 33), (33, 76, 75, 34), (34, 75, 74, 35), (35, 74, 73, 36), (36, 73, 72, 37), (37, 72, 71, 38), (38, 71, 70, 39), (39, 70, 69, 40), (40, 69, 68, 41), (6, 7, 94, 93), (93, 94, 95, 92), (92, 95, 96, 91), (91, 96, 97, 90), (90, 97, 98, 89), (89, 98, 99, 88), (88, 99, 100, 87), (87, 100, 101, 86), (86, 101, 102, 85), (85, 102, 103, 84), (84, 103, 104, 83), (83, 104, 105, 82), (82, 105, 106, 81), (81, 106, 107, 80), (80, 107, 108, 79), (79, 108, 109, 78), (78, 109, 110, 77), (77, 110, 111, 76), (76, 111, 112, 75), (75, 112, 113, 74), (74, 113, 114, 73), (73, 114, 115, 72), (72, 115, 116, 71), (71, 116, 117, 70), (70, 117, 118, 69), (69, 118, 119, 68), (0, 1, 42, 41), (41, 42, 43, 40), (40, 43, 44, 39), (39, 44, 45, 38), (38, 45, 46, 37), (37, 46, 47, 36), (36, 47, 48, 35), (35, 48, 49, 34), (34, 49, 50, 33), (33, 50, 51, 32), (32, 51, 52, 31), (31, 52, 53, 30), (30, 53, 54, 29), (29, 54, 55, 28), (28, 55, 56, 27), (27, 56, 57, 26), (26, 57, 58, 25), (25, 58, 59, 24), (24, 59, 60, 23), (23, 60, 61, 22), (22, 61, 62, 21), (21, 62, 63, 20), (20, 63, 64, 19), (19, 64, 65, 18), (18, 65, 66, 17), (17, 66, 67, 16), (250, 249, 248, 251), (252, 247, 246, 253), (254, 245, 244, 255), (256, 243, 242, 257), (258, 241, 240, 259), (260, 239, 238, 261), (262, 237, 236, 263), (264, 235, 234, 265), (266, 233, 232, 267), (268, 231, 230, 269), (270, 229, 228, 271), (272, 227, 226, 273), (274, 225, 224, 275), (207, 206, 258, 259), (181, 180, 232, 233), (208, 187, 239, 260), (186, 209, 261, 238), (209, 208, 260, 261), (183, 182, 234, 235), (210, 185, 237, 262), (184, 211, 263, 236), (211, 210, 262, 263), (185, 184, 236, 237), (212, 183, 235, 264), (182, 213, 265, 234), (213, 212, 264, 265), (187, 186, 238, 239), (214, 181, 233, 266), (180, 215, 267, 232), (215, 214, 266, 267), (189, 188, 240, 241), (216, 179, 231, 268), (178, 217, 269, 230), (217, 216, 268, 269), (191, 190, 242, 243), (218, 177, 229, 270), (176, 219, 271, 228), (219, 218, 270, 271), (193, 192, 244, 245), (220, 175, 227, 272), (174, 221, 273, 226), (221, 220, 272, 273), (195, 194, 246, 247), (222, 173, 225, 274), (172, 223, 275, 224), (223, 222, 274, 275), (197, 196, 248, 249), (198, 197, 249, 250), (196, 199, 251, 248), (199, 198, 250, 251), (173, 172, 224, 225), (200, 195, 247, 252)])
me_cube_005.use_remesh_preserve_volume = False
me_cube_005.use_remesh_preserve_attributes = False
me_cube_005.use_mirror_vertex_groups = False
me_cube_005.update()
me_cube_004 = bpy.data.meshes.new('Cube.004')
me_cube_004.from_pydata([(-3.526, 0.2263, -0.2494), (-3.526, 0.2263, 0.1629), (-3.526, 0.7799, -0.2494), (-3.526, 0.7799, 0.1629), (-3.526, 1.154, 0.08795), (-3.526, 1.154, 0.4139), (-3.526, -0.4666, 0.1378), (-3.526, -0.4666, -0.06604), (-3.872, 0.2263, -0.2494), (-3.912, 0.2263, -0.2086), (-3.912, 0.2263, 0.1228), (-3.872, 0.2263, 0.1629), (-3.912, 0.7799, -0.2086), (-3.872, 0.7799, -0.2494), (-3.872, 0.7799, 0.1629), (-3.912, 0.7799, 0.1228), (-3.912, 1.114, 0.3467), (-3.872, 1.154, 0.4139), (-3.912, 1.114, 0.09257), (-3.872, 1.154, 0.08795), (-3.912, -0.4264, -0.03583), (-3.872, -0.4666, -0.06604), (-3.912, -0.4264, 0.09911), (-3.872, -0.4666, 0.1378)], [], [(8, 0, 7, 21), (3, 2, 4, 5), (2, 3, 1, 0), (12, 15, 16, 18), (9, 10, 15, 12), (1, 11, 23, 6), (7, 6, 23, 21), (14, 3, 5, 17), (19, 17, 5, 4), (2, 13, 19, 4), (0, 1, 6, 7), (3, 14, 11, 1), (10, 9, 20, 22), (13, 8, 9, 12), (11, 14, 15, 10), (17, 19, 18, 16), (12, 18, 19, 13), (16, 15, 14, 17), (21, 23, 22, 20), (10, 22, 23, 11), (8, 21, 20, 9), (13, 2, 0, 8)])
me_cube_004.use_remesh_preserve_volume = False
me_cube_004.use_remesh_preserve_attributes = False
me_cube_004.use_mirror_vertex_groups = False
me_cube_004.update()
me_cube_003 = bpy.data.meshes.new('Cube.003')
me_cube_003.from_pydata([(-5.429, -1.0, -1.563), (-5.429, -1.0, 1.0), (-5.429, 1.0, -1.563), (-5.429, 1.0, 1.0), (-5.429, -2.6, 1.971), (-5.429, -2.6, -0.02903), (-5.429, 2.883, -0.3479), (-5.429, 2.883, 0.3479), (-6.108, -1.0, -1.563), (-6.202, -1.0, -1.461), (-6.202, -1.0, 0.8987), (-6.108, -1.0, 1.0), (-6.202, 1.0, -1.461), (-6.108, 1.0, -1.563), (-6.108, 1.0, 1.0), (-6.202, 1.0, 0.8987), (-6.202, -2.505, 0.01491), (-6.108, -2.6, -0.02903), (-6.202, -2.505, 1.812), (-6.108, -2.6, 1.971), (-6.202, 2.788, 0.2793), (-6.108, 2.883, 0.3479), (-6.202, 2.788, -0.2793), (-6.108, 2.883, -0.3479)], [], [(8, 0, 5, 17), (3, 2, 6, 7), (2, 3, 1, 0), (12, 15, 20, 22), (9, 10, 15, 12), (1, 11, 19, 4), (23, 21, 7, 6), (0, 1, 4, 5), (3, 14, 11, 1), (10, 9, 16, 18), (14, 3, 7, 21), (5, 4, 19, 17), (2, 13, 23, 6), (13, 8, 9, 12), (11, 14, 15, 10), (17, 19, 18, 16), (10, 18, 19, 11), (8, 17, 16, 9), (21, 23, 22, 20), (12, 22, 23, 13), (20, 15, 14, 21), (13, 2, 0, 8)])
me_cube_003.use_remesh_preserve_volume = False
me_cube_003.use_remesh_preserve_attributes = False
me_cube_003.use_mirror_vertex_groups = False
me_cube_003.update()
me_cube_002 = bpy.data.meshes.new('Cube.002')
me_cube_002.from_pydata([(-2.2, -1.0, -0.6978), (-2.2, 1.0, -0.6978), (-3.069, -1.0, -0.6978), (-3.108, -0.9625, -0.6978), (-3.108, 0.9625, -0.6978), (-3.069, 1.0, -0.6978), (-2.2, -0.9625, 0.9337), (-2.2, -1.0, 0.8961), (-2.2, 1.0, 0.8961), (-2.2, 0.9625, 0.9337), (-2.981, 1.0, -0.9265), (-3.005, 0.9625, -0.9641), (-2.981, -1.0, -0.9265), (-3.005, -0.9625, -0.9641), (-2.303, 0.9625, -0.9641), (-2.289, 1.0, -0.9265), (-2.289, -1.0, -0.9265), (-2.303, -0.9625, -0.9641), (-2.538, -1.0, 0.8961), (-2.546, -0.9625, 0.9337), (-3.069, -1.0, 0.6308), (-3.108, -0.9625, 0.6534), (-3.069, 1.0, 0.6308), (-3.108, 0.9625, 0.6534), (-2.538, 1.0, 0.8961), (-2.546, 0.9625, 0.9337)], [], [(11, 14, 17, 13), (9, 25, 19, 6), (5, 1, 15, 10), (19, 25, 23, 21), (1, 8, 9, 6, 7, 0), (1, 0, 16, 17, 14, 15), (3, 21, 23, 4), (5, 22, 24, 8, 1), (0, 7, 18, 20, 2), (0, 2, 12, 16), (14, 11, 10, 15), (13, 17, 16, 12), (3, 13, 12, 2), (11, 4, 5, 10), (20, 18, 19, 21), (24, 22, 23, 25), (6, 19, 18, 7), (21, 3, 2, 20), (22, 5, 4, 23), (8, 24, 25, 9), (3, 4, 11, 13)])
me_cube_002.use_remesh_preserve_volume = False
me_cube_002.use_remesh_preserve_attributes = False
me_cube_002.use_mirror_vertex_groups = False
me_cube_002.update()
me_cube_001 = bpy.data.meshes.new('Cube.001')
me_cube_001.from_pydata([(-2.138, -6.056, -1.535), (-2.138, -6.056, -0.1025), (-2.138, 4.658, -1.535), (-2.138, 4.658, -0.1025), (-2.138, -7.017, -0.5183), (-2.138, -7.017, -1.243), (-2.138, 6.483, -1.216), (-2.138, 6.483, -0.4224), (-2.138, 6.999, -0.9739), (-2.138, 6.999, -0.6641), (-3.363, -6.056, -1.535), (-3.619, -6.056, -1.274), (-3.619, -6.056, -0.3691), (-3.363, -6.056, -0.1025), (-3.619, 4.658, -1.274), (-3.363, 4.658, -1.535), (-3.363, 4.658, -0.1025), (-3.619, 4.658, -0.3691), (-3.619, -6.761, -1.059), (-3.363, -7.017, -1.243), (-3.619, -6.761, -0.6742), (-3.363, -7.017, -0.5183), (-3.363, 6.483, -0.4224), (-3.619, 6.483, -0.689), (-3.619, 6.483, -0.9538), (-3.363, 6.483, -1.216), (-3.619, 6.743, -0.8107), (-3.363, 6.999, -0.6641), (-3.619, 6.743, -0.8322), (-3.363, 6.999, -0.9739)], [], [(10, 0, 5, 19), (5, 4, 21, 19), (2, 3, 1, 0), (3, 16, 13, 1), (11, 12, 17, 14), (1, 13, 21, 4), (24, 23, 26, 28), (12, 11, 18, 20), (14, 17, 23, 24), (0, 1, 4, 5), (7, 6, 8, 9), (2, 15, 25, 6), (3, 2, 6, 7), (16, 3, 7, 22), (29, 27, 9, 8), (6, 25, 29, 8), (22, 7, 9, 27), (15, 10, 11, 14), (13, 16, 17, 12), (19, 21, 20, 18), (10, 19, 18, 11), (21, 13, 12, 20), (23, 17, 16, 22), (25, 15, 14, 24), (27, 29, 28, 26), (24, 28, 29, 25), (26, 23, 22, 27), (15, 2, 0, 10)])
me_cube_001.use_remesh_preserve_volume = False
me_cube_001.use_remesh_preserve_attributes = False
me_cube_001.use_mirror_vertex_groups = False
me_cube_001.update()
me_cylinder_002 = bpy.data.meshes.new('Cylinder.002')
me_cylinder_002.from_pydata([(0.0, 1.0, -1.0), (0.1951, 0.9808, -1.0), (0.3827, 0.9239, -1.0), (0.5556, 0.8315, -1.0), (0.7071, 0.7071, -1.0), (0.8315, 0.5556, -1.0), (0.9239, 0.3827, -1.0), (0.9808, 0.1951, -1.0), (1.0, 7.55e-08, -1.0), (0.9808, -0.1951, -1.0), (0.9239, -0.3827, -1.0), (0.8315, -0.5556, -1.0), (0.7071, -0.7071, -1.0), (0.5556, -0.8315, -1.0), (0.3827, -0.9239, -1.0), (0.1951, -0.9808, -1.0), (-3.258e-07, -1.0, -1.0), (-0.1951, -0.9808, -1.0), (-0.3827, -0.9239, -1.0), (-0.5556, -0.8315, -1.0), (-0.7071, -0.7071, -1.0), (-0.8315, -0.5556, -1.0), (-0.9239, -0.3827, -1.0), (-0.9808, -0.1951, -1.0), (-1.0, 9.656e-07, -1.0), (-0.9808, 0.1951, -1.0), (-0.9239, 0.3827, -1.0), (-0.8315, 0.5556, -1.0), (-0.7071, 0.7071, -1.0), (-0.5556, 0.8315, -1.0), (-0.3827, 0.9239, -1.0), (-0.1951, 0.9808, -1.0), (2.068e-07, 0.8725, 1.0), (0.0, 1.0, 0.8731), (0.1702, 0.8558, 1.0), (0.1951, 0.9808, 0.8731), (0.3339, 0.8061, 1.0), (0.3827, 0.9239, 0.8731), (0.4847, 0.7255, 1.0), (0.5556, 0.8315, 0.8731), (0.617, 0.617, 1.0), (0.7071, 0.7071, 0.8731), (0.7255, 0.4847, 1.0), (0.8315, 0.5556, 0.8731), (0.8061, 0.3339, 1.0), (0.9239, 0.3827, 0.8731), (0.8558, 0.1702, 1.0), (0.9808, 0.1951, 0.8731), (0.8725, 3.725e-08, 1.0), (1.0, 7.55e-08, 0.8731), (0.8558, -0.1702, 1.0), (0.9808, -0.1951, 0.8731), (0.8061, -0.3339, 1.0), (0.9239, -0.3827, 0.8731), (0.7255, -0.4847, 1.0), (0.8315, -0.5556, 0.8731), (0.617, -0.617, 1.0), (0.7071, -0.7071, 0.8731), (0.4847, -0.7255, 1.0), (0.5556, -0.8315, 0.8731), (0.3339, -0.8061, 1.0), (0.3827, -0.9239, 0.8731), (0.1702, -0.8558, 1.0), (0.1951, -0.9808, 0.8731), (-2.487e-07, -0.8725, 1.0), (-3.258e-07, -1.0, 0.8731), (-0.1702, -0.8558, 1.0), (-0.1951, -0.9808, 0.8731), (-0.3339, -0.8061, 1.0), (-0.3827, -0.9239, 0.8731), (-0.4847, -0.7255, 1.0), (-0.5556, -0.8315, 0.8731), (-0.617, -0.617, 1.0), (-0.7071, -0.7071, 0.8731), (-0.7255, -0.4847, 1.0), (-0.8315, -0.5556, 0.8731), (-0.8061, -0.3339, 1.0), (-0.9239, -0.3827, 0.8731), (-0.8558, -0.1702, 1.0), (-0.9808, -0.1951, 0.8731), (-0.8725, 1.036e-06, 1.0), (-1.0, 9.656e-07, 0.8731), (-0.8558, 0.1702, 1.0), (-0.9808, 0.1951, 0.8731), (-0.8061, 0.3339, 1.0), (-0.9239, 0.3827, 0.8731), (-0.7255, 0.4847, 1.0), (-0.8315, 0.5556, 0.8731), (-0.617, 0.617, 1.0), (-0.7071, 0.7071, 0.8731), (-0.4847, 0.7255, 1.0), (-0.5556, 0.8315, 0.8731), (-0.3339, 0.8061, 1.0), (-0.3827, 0.9239, 0.8731), (-0.1702, 0.8558, 1.0), (-0.1951, 0.9808, 0.8731)], [], [(31, 95, 33, 0), (2, 37, 39, 3), (3, 39, 41, 4), (4, 41, 43, 5), (5, 43, 45, 6), (6, 45, 47, 7), (7, 47, 49, 8), (8, 49, 51, 9), (9, 51, 53, 10), (10, 53, 55, 11), (11, 55, 57, 12), (12, 57, 59, 13), (13, 59, 61, 14), (14, 61, 63, 15), (15, 63, 65, 16), (16, 65, 67, 17), (17, 67, 69, 18), (18, 69, 71, 19), (19, 71, 73, 20), (20, 73, 75, 21), (21, 75, 77, 22), (22, 77, 79, 23), (23, 79, 81, 24), (24, 81, 83, 25), (25, 83, 85, 26), (26, 85, 87, 27), (27, 87, 89, 28), (28, 89, 91, 29), (29, 91, 93, 30), (30, 93, 95, 31), (0, 33, 35, 1), (1, 35, 37, 2), (0, 1, 2, 3, 4, 5, 6, 7, 8, 9, 10, 11, 12, 13, 14, 15, 16, 17, 18, 19, 20, 21, 22, 23, 24, 25, 26, 27, 28, 29, 30, 31), (35, 33, 32, 34), (37, 35, 34, 36), (39, 37, 36, 38), (41, 39, 38, 40), (43, 41, 40, 42), (45, 43, 42, 44), (47, 45, 44, 46), (49, 47, 46, 48), (51, 49, 48, 50), (53, 51, 50, 52), (55, 53, 52, 54), (57, 55, 54, 56), (59, 57, 56, 58), (61, 59, 58, 60), (63, 61, 60, 62), (65, 63, 62, 64), (67, 65, 64, 66), (69, 67, 66, 68), (71, 69, 68, 70), (73, 71, 70, 72), (75, 73, 72, 74), (77, 75, 74, 76), (79, 77, 76, 78), (81, 79, 78, 80), (83, 81, 80, 82), (85, 83, 82, 84), (87, 85, 84, 86), (89, 87, 86, 88), (91, 89, 88, 90), (93, 91, 90, 92), (95, 93, 92, 94), (33, 95, 94, 32), (34, 32, 94, 92, 90, 88, 86, 84, 82, 80, 78, 76, 74, 72, 70, 68, 66, 64, 62, 60, 58, 56, 54, 52, 50, 48, 46, 44, 42, 40, 38, 36)])
me_cylinder_002.use_remesh_preserve_volume = False
me_cylinder_002.use_remesh_preserve_attributes = False
me_cylinder_002.use_mirror_vertex_groups = False
me_cylinder_002.update()
me_cylinder = bpy.data.meshes.new('Cylinder')
me_cylinder.from_pydata([(0.0, 1.0, -1.0), (0.1951, 0.9808, -1.0), (0.3827, 0.9239, -1.0), (0.5556, 0.8315, -1.0), (0.7071, 0.7071, -1.0), (0.8315, 0.5556, -1.0), (0.9239, 0.3827, -1.0), (0.9808, 0.1951, -1.0), (1.0, 7.55e-08, -1.0), (0.9808, -0.1951, -1.0), (0.9239, -0.3827, -1.0), (0.8315, -0.5556, -1.0), (0.7071, -0.7071, -1.0), (0.5556, -0.8315, -1.0), (0.3827, -0.9239, -1.0), (0.1951, -0.9808, -1.0), (-3.258e-07, -1.0, -1.0), (-0.1951, -0.9808, -1.0), (-0.3827, -0.9239, -1.0), (-0.5556, -0.8315, -1.0), (-0.7071, -0.7071, -1.0), (-0.8315, -0.5556, -1.0), (-0.9239, -0.3827, -1.0), (-0.9808, -0.1951, -1.0), (-1.0, 9.656e-07, -1.0), (-0.9808, 0.1951, -1.0), (-0.9239, 0.3827, -1.0), (-0.8315, 0.5556, -1.0), (-0.7071, 0.7071, -1.0), (-0.5556, 0.8315, -1.0), (-0.3827, 0.9239, -1.0), (-0.1951, 0.9808, -1.0), (0.0, 1.0, -0.562), (0.1951, 0.9808, -0.562), (0.1951, 0.9808, 0.562), (0.0, 1.0, 0.562), (0.3827, 0.9239, -0.562), (0.3827, 0.9239, 0.562), (0.5556, 0.8315, -0.562), (0.5556, 0.8315, 0.562), (0.7071, 0.7071, -0.562), (0.7071, 0.7071, 0.562), (0.8315, 0.5556, -0.562), (0.8315, 0.5556, 0.562), (0.9239, 0.3827, -0.562), (0.9239, 0.3827, 0.562), (0.9808, 0.1951, -0.562), (0.9808, 0.1951, 0.562), (-0.9808, 0.1951, 0.562), (-0.9808, 0.1951, -0.562), (-0.9239, 0.3827, -0.562), (-0.9239, 0.3827, 0.562), (-0.8315, 0.5556, -0.562), (-0.8315, 0.5556, 0.562), (-0.7071, 0.7071, -0.562), (-0.7071, 0.7071, 0.562), (-0.5556, 0.8315, -0.562), (-0.5556, 0.8315, 0.562), (-0.3827, 0.9239, -0.562), (-0.3827, 0.9239, 0.562), (-0.1951, 0.9808, -0.562), (-0.1951, 0.9808, 0.562), (1.575e-08, 0.9634, -0.5399), (0.1874, 0.9464, -0.5399), (0.1874, 0.9464, 0.5399), (1.575e-08, 0.9634, 0.5399), (0.3676, 0.8959, -0.5399), (0.3676, 0.8959, 0.5399), (0.5337, 0.814, -0.5399), (0.5337, 0.814, 0.5399), (0.6793, 0.7037, -0.5399), (0.6793, 0.7037, 0.5399), (0.7988, 0.5693, -0.5399), (0.7988, 0.5693, 0.5399), (0.8875, 0.416, -0.5399), (0.8875, 0.416, 0.5399), (0.9422, 0.2496, -0.5399), (0.9422, 0.2496, 0.5399), (-0.9422, 0.2496, 0.5399), (-0.9422, 0.2496, -0.5399), (-0.8875, 0.416, -0.5399), (-0.8875, 0.416, 0.5399), (-0.7987, 0.5693, -0.5399), (-0.7987, 0.5693, 0.5399), (-0.6793, 0.7037, -0.5399), (-0.6793, 0.7037, 0.5399), (-0.5337, 0.814, -0.5399), (-0.5337, 0.814, 0.5399), (-0.3676, 0.8959, -0.5399), (-0.3676, 0.8959, 0.5399), (-0.1874, 0.9464, -0.5399), (-0.1874, 0.9464, 0.5399), (-2.678e-08, 0.9644, 1.146), (0.0, 1.0, 0.9646), (0.1881, 0.9459, 1.146), (0.1951, 0.9808, 0.9646), (0.3691, 0.891, 1.146), (0.3827, 0.9239, 0.9646), (0.5358, 0.8019, 1.146), (0.5556, 0.8315, 0.9646), (0.6819, 0.6819, 1.146), (0.7071, 0.7071, 0.9646), (0.8019, 0.5358, 1.146), (0.8315, 0.5556, 0.9646), (0.891, 0.3691, 1.146), (0.9239, 0.3827, 0.9646), (0.9459, 0.1881, 1.146), (0.9808, 0.1951, 0.9646), (0.9644, 6.496e-08, 1.146), (1.0, 7.55e-08, 0.9646), (0.9459, -0.1881, 1.146), (0.9808, -0.1951, 0.9646), (0.891, -0.3691, 1.146), (0.9239, -0.3827, 0.9646), (0.8019, -0.5358, 1.146), (0.8315, -0.5556, 0.9646), (0.6819, -0.6819, 1.146), (0.7071, -0.7071, 0.9646), (0.5358, -0.8019, 1.146), (0.5556, -0.8315, 0.9646), (0.3691, -0.891, 1.146), (0.3827, -0.9239, 0.9646), (0.1881, -0.9459, 1.146), (0.1951, -0.9808, 0.9646), (-3.043e-07, -0.9644, 1.146), (-3.258e-07, -1.0, 0.9646), (-0.1881, -0.9459, 1.146), (-0.1951, -0.9808, 0.9646), (-0.3691, -0.891, 1.146), (-0.3827, -0.9239, 0.9646), (-0.5358, -0.8019, 1.146), (-0.5556, -0.8315, 0.9646), (-0.6819, -0.6819, 1.146), (-0.7071, -0.7071, 0.9646), (-0.8019, -0.5358, 1.146), (-0.8315, -0.5556, 0.9646), (-0.891, -0.3691, 1.146), (-0.9239, -0.3827, 0.9646), (-0.9459, -0.1881, 1.146), (-0.9808, -0.1951, 0.9646), (-0.9644, 9.011e-07, 1.146), (-1.0, 9.656e-07, 0.9646), (-0.9459, 0.1881, 1.146), (-0.9808, 0.1951, 0.9646), (-0.891, 0.3691, 1.146), (-0.9239, 0.3827, 0.9646), (-0.8019, 0.5358, 1.146), (-0.8315, 0.5556, 0.9646), (-0.6819, 0.6819, 1.146), (-0.7071, 0.7071, 0.9646), (-0.5358, 0.8019, 1.146), (-0.5556, 0.8315, 0.9646), (-0.3691, 0.891, 1.146), (-0.3827, 0.9239, 0.9646), (-0.1881, 0.9459, 1.146), (-0.1951, 0.9808, 0.9646)], [], [(3, 2, 36, 38), (107, 7, 46, 47), (7, 6, 44, 46), (151, 153, 59, 57), (97, 99, 39, 37), (29, 28, 54, 56), (2, 1, 33, 36), (8, 109, 111, 9), (9, 111, 113, 10), (10, 113, 115, 11), (11, 115, 117, 12), (12, 117, 119, 13), (13, 119, 121, 14), (14, 121, 123, 15), (15, 123, 125, 16), (16, 125, 127, 17), (17, 127, 129, 18), (18, 129, 131, 19), (19, 131, 133, 20), (20, 133, 135, 21), (21, 135, 137, 22), (22, 137, 139, 23), (23, 139, 141, 24), (24, 141, 143, 25), (25, 143, 48, 49), (105, 107, 47, 45), (6, 5, 42, 44), (149, 151, 57, 55), (28, 27, 52, 54), (94, 92, 154, 152, 150, 148, 146, 144, 142, 140, 138, 136, 134, 132, 130, 128, 126, 124, 122, 120, 118, 116, 114, 112, 110, 108, 106, 104, 102, 100, 98, 96), (95, 97, 37, 34), (155, 93, 35, 61), (103, 105, 45, 43), (0, 1, 2, 3, 4, 5, 6, 7, 8, 9, 10, 11, 12, 13, 14, 15, 16, 17, 18, 19, 20, 21, 22, 23, 24, 25, 26, 27, 28, 29, 30, 31), (36, 33, 63, 66), (43, 45, 75, 73), (53, 55, 85, 83), (44, 42, 72, 74), (54, 52, 82, 84), (61, 35, 65, 91), (35, 34, 64, 65), (32, 60, 90, 62), (41, 43, 73, 71), (51, 53, 83, 81), (33, 32, 62, 63), (42, 40, 70, 72), (52, 50, 80, 82), (59, 61, 91, 89), (30, 29, 56, 58), (7, 107, 109, 8), (143, 145, 51, 48), (99, 101, 41, 39), (153, 155, 61, 59), (26, 25, 49, 50), (145, 147, 53, 51), (4, 3, 38, 40), (31, 30, 58, 60), (101, 103, 43, 41), (27, 26, 50, 52), (147, 149, 55, 53), (5, 4, 40, 42), (1, 0, 32, 33), (0, 31, 60, 32), (62, 65, 64, 63), (63, 64, 67, 66), (66, 67, 69, 68), (68, 69, 71, 70), (70, 71, 73, 72), (72, 73, 75, 74), (74, 75, 77, 76), (79, 78, 81, 80), (80, 81, 83, 82), (82, 83, 85, 84), (84, 85, 87, 86), (86, 87, 89, 88), (88, 89, 91, 90), (90, 91, 65, 62), (34, 37, 67, 64), (56, 54, 84, 86), (46, 44, 74, 76), (55, 57, 87, 85), (45, 47, 77, 75), (38, 36, 66, 68), (47, 46, 76, 77), (37, 39, 69, 67), (58, 56, 86, 88), (49, 48, 78, 79), (57, 59, 89, 87), (50, 49, 79, 80), (40, 38, 68, 70), (48, 51, 81, 78), (39, 41, 71, 69), (60, 58, 88, 90), (95, 93, 92, 94), (97, 95, 94, 96), (99, 97, 96, 98), (101, 99, 98, 100), (103, 101, 100, 102), (105, 103, 102, 104), (107, 105, 104, 106), (109, 107, 106, 108), (111, 109, 108, 110), (113, 111, 110, 112), (115, 113, 112, 114), (117, 115, 114, 116), (119, 117, 116, 118), (121, 119, 118, 120), (123, 121, 120, 122), (125, 123, 122, 124), (127, 125, 124, 126), (129, 127, 126, 128), (131, 129, 128, 130), (133, 131, 130, 132), (135, 133, 132, 134), (137, 135, 134, 136), (139, 137, 136, 138), (141, 139, 138, 140), (143, 141, 140, 142), (145, 143, 142, 144), (147, 145, 144, 146), (149, 147, 146, 148), (151, 149, 148, 150), (153, 151, 150, 152), (155, 153, 152, 154), (93, 155, 154, 92), (93, 95, 34, 35)])
me_cylinder.polygons.foreach_set('use_smooth', [True] * 126)
me_cylinder.use_remesh_preserve_volume = False
me_cylinder.use_remesh_preserve_attributes = False
me_cylinder.use_mirror_vertex_groups = False
me_cylinder.update()
me_cube = bpy.data.meshes.new('Cube')
me_cube.from_pydata([(0.5374, 1.0, -1.0), (1.0, 1.0, -0.5306), (1.0, -1.0, -0.5306), (0.5374, -1.0, -1.0), (-0.5374, -1.0, -1.0), (-1.0, -1.0, -0.5098), (-1.0, 1.0, -0.5098), (-0.5374, 1.0, -1.0), (1.0, 1.0, 0.5241), (0.5374, 1.0, 1.0), (0.5374, -1.0, 1.0), (1.0, -1.0, 0.5241), (-1.0, -1.0, 0.4927), (-0.5374, -1.0, 1.0), (-0.5374, 1.0, 1.0), (-1.0, 1.0, 0.4927), (1.0, 2.211, -0.2299), (0.5374, 2.595, -0.6041), (-1.0, 2.217, -0.2078), (-0.5374, 2.595, -0.6041), (1.0, 2.285, 0.06795), (0.5374, 2.832, 0.3498), (-1.0, 2.278, 0.03908), (-0.5374, 2.832, 0.3498), (1.0, -1.505, -0.3114), (0.5374, -2.03, -0.497), (-1.0, -1.5, -0.2932), (-0.5374, -2.03, -0.497), (1.0, -1.335, 0.3485), (0.5374, -1.774, 0.497), (-1.0, -1.345, 0.3096), (-0.5374, -1.774, 0.497)], [], [(0, 7, 19, 17), (14, 9, 21, 23), (8, 1, 16, 20), (21, 17, 19, 23), (12, 5, 26, 30), (0, 3, 4, 7), (25, 29, 31, 27), (10, 13, 31, 29), (9, 14, 13, 10), (4, 3, 25, 27), (6, 15, 22, 18), (5, 12, 15, 6), (2, 11, 28, 24), (1, 2, 3, 0), (5, 6, 7, 4), (9, 10, 11, 8), (13, 14, 15, 12), (17, 21, 20, 16), (18, 22, 23, 19), (0, 17, 16, 1), (21, 9, 8, 20), (22, 15, 14, 23), (19, 7, 6, 18), (24, 28, 29, 25), (27, 31, 30, 26), (12, 30, 31, 13), (28, 11, 10, 29), (4, 27, 26, 5), (25, 3, 2, 24), (1, 8, 11, 2)])
me_cube.materials.append(mat_material)
me_cube.use_remesh_preserve_volume = False
me_cube.use_remesh_preserve_attributes = False
me_cube.use_mirror_vertex_groups = False
me_cube.update()

# ---- curves / text
cu_beziercircle = bpy.data.curves.new('BezierCircle', 'CURVE')
cu_beziercircle.dimensions = '3D'
_sp = cu_beziercircle.splines.new('BEZIER'); _sp.bezier_points.add(3)
_sp.bezier_points.foreach_set('co', [-0.004619, 0.0, -0.7468, 0.2373, 2.27, -0.7468, 0.4792, 0.0, -0.7468, 0.2373, -1.567, -0.7468])
_sp.bezier_points.foreach_set('handle_left', [0.009916, -0.6189, -0.7468, -0.1423, 2.27, -0.7468, 0.5002, 1.532, -0.7468, 0.4951, -1.727, -0.7468])
_sp.bezier_points.foreach_set('handle_right', [-0.02554, 0.8908, -0.7468, 0.4552, 2.27, -0.7468, 0.4708, -0.6191, -0.7468, -0.09459, -1.362, -0.7468])
for _p, _l, _r in zip(_sp.bezier_points, ['AUTO', 'ALIGNED', 'ALIGNED', 'ALIGNED'], ['AUTO', 'ALIGNED', 'ALIGNED', 'ALIGNED']): _p.handle_left_type = _l; _p.handle_right_type = _r
_sp.order_u = 0
_sp.order_v = 0
_sp.use_cyclic_u = True
cu_beziercircle.use_path = True
cu_beziercircle.use_path_clamp = True
cu_beziercircle.bevel_resolution = 0
cu_beziercircle.extrude = 0.109
cu_beziercircle.bevel_depth = 0.057
cu_beziercircle.fill_mode = 'FULL'

# ---- objects
ob_cube_016 = bpy.data.objects.new('Cube.016', me_cube_016)
ob_cube_015 = bpy.data.objects.new('Cube.015', me_cube_015)
ob_cube_014 = bpy.data.objects.new('Cube.014', me_cube_014)
ob_cube_013 = bpy.data.objects.new('Cube.013', me_cube_013)
ob_cube_012 = bpy.data.objects.new('Cube.012', me_cube_012)
ob_cube_011 = bpy.data.objects.new('Cube.011', me_cube_011)
ob_cylinder_002 = bpy.data.objects.new('Cylinder.002', me_cylinder_003)
ob_cube_010 = bpy.data.objects.new('Cube.010', me_cube_010)
ob_cube_009 = bpy.data.objects.new('Cube.009', me_cube_009)
ob_cube_008 = bpy.data.objects.new('Cube.008', me_cube_008)
ob_cube_007 = bpy.data.objects.new('Cube.007', me_cube_007)
ob_cube_006 = bpy.data.objects.new('Cube.006', me_cube_006)
ob_cube_005 = bpy.data.objects.new('Cube.005', me_cube_005)
ob_cube_004 = bpy.data.objects.new('Cube.004', me_cube_004)
ob_cube_003 = bpy.data.objects.new('Cube.003', me_cube_003)
ob_cube_002 = bpy.data.objects.new('Cube.002', me_cube_002)
ob_cube_001 = bpy.data.objects.new('Cube.001', me_cube_001)
ob_beziercircle = bpy.data.objects.new('BezierCircle', cu_beziercircle)
ob_cylinder_001 = bpy.data.objects.new('Cylinder.001', me_cylinder_002)
ob_cylinder = bpy.data.objects.new('Cylinder', me_cylinder)
ob_cube = bpy.data.objects.new('Cube', me_cube)
ob_lamp = bpy.data.objects.new('Lamp', light_lamp)
ob_camera = bpy.data.objects.new('Camera', cam_camera)

# ---- transforms, parenting, visibility, modifiers, constraints
ob_cube_016.location = (0.0, -0.01946, 0.301)
ob_cube_016.scale = (0.03316, 0.1063, 0.03316)
ob_cube_016.lineart.crease_threshold = 0.0
_m = ob_cube_016.modifiers.new('Mirror', 'MIRROR')
ob_cube_015.location = (0.0, 0.4683, 0.301)
ob_cube_015.scale = (0.03316, 0.03316, 0.03316)
ob_cube_015.lineart.crease_threshold = 0.0
_m = ob_cube_015.modifiers.new('Mirror', 'MIRROR')
_m = ob_cube_015.modifiers.new('Array', 'ARRAY')
_m.count = 3
_m.constant_offset_displace = (0.0, 0.0, 0.0)
_m.relative_offset_displace = (0.0, 1.0, 0.0)
ob_cube_014.location = (0.0, -0.8387, 0.301)
ob_cube_014.scale = (0.03316, 0.03316, 0.03316)
ob_cube_014.lineart.crease_threshold = 0.0
_m = ob_cube_014.modifiers.new('Mirror', 'MIRROR')
_m = ob_cube_014.modifiers.new('Array', 'ARRAY')
_m.count = 3
_m.constant_offset_displace = (0.0, 0.0, 0.0)
_m.relative_offset_displace = (0.0, 1.0, 0.0)
ob_cube_013.location = (0.0, -1.849, 0.06549)
ob_cube_013.scale = (0.1227, 0.06867, 0.06867)
ob_cube_013.lineart.crease_threshold = 0.0
ob_cube_012.location = (0.0, -1.827, 0.0)
ob_cube_012.scale = (0.07633, 0.07633, 0.07633)
ob_cube_012.lineart.crease_threshold = 0.0
_m = ob_cube_012.modifiers.new('Mirror', 'MIRROR')
ob_cube_011.location = (0.0, -1.827, 0.0)
ob_cube_011.scale = (0.07633, 0.07633, 0.07633)
ob_cube_011.lineart.crease_threshold = 0.0
ob_cylinder_002.location = (0.0, -1.884, -0.03592)
ob_cylinder_002.rotation_euler = (0.0, 1.571, 0.0)
ob_cylinder_002.scale = (0.1474, 0.1474, 0.4408)
ob_cylinder_002.lineart.crease_threshold = 0.0
ob_cube_010.location = (0.0, 0.0, 0.0)
ob_cube_010.scale = (1.0, 1.0, 0.4078)
ob_cube_010.lock_rotations_4d = False
ob_cube_010.empty_display_type = 'ARROWS'
ob_cube_010.lineart.crease_threshold = 0.0
_m = ob_cube_010.modifiers.new('Mirror', 'MIRROR')
ob_cube_009.location = (0.0, 0.0, 0.0)
ob_cube_009.scale = (1.0, 1.0, 0.4078)
ob_cube_009.lock_rotations_4d = False
ob_cube_009.empty_display_type = 'ARROWS'
ob_cube_009.lineart.crease_threshold = 0.0
_m = ob_cube_009.modifiers.new('Mirror', 'MIRROR')
ob_cube_008.location = (0.0, -0.8525, 0.401)
ob_cube_008.scale = (0.4936, 0.07089, -0.008848)
ob_cube_008.lineart.crease_threshold = 0.0
_m = ob_cube_008.modifiers.new('Array', 'ARRAY')
_m.constant_offset_displace = (0.0, 0.0, 0.0)
_m.relative_offset_displace = (0.0, 1.4, 0.0)
ob_cube_007.location = (0.0, 0.6906, 0.3928)
ob_cube_007.scale = (0.111, 0.111, 0.01518)
ob_cube_007.lineart.crease_threshold = 0.0
_m = ob_cube_007.modifiers.new('Mirror', 'MIRROR')
ob_cube_006.location = (0.0, -1.372, 0.1951)
ob_cube_006.scale = (0.09551, 0.2906, 0.1873)
ob_cube_006.lineart.crease_threshold = 0.0
ob_cube_005.location = (0.0, -1.382, 0.2952)
ob_cube_005.scale = (0.1824, 0.1824, 0.1824)
ob_cube_005.lineart.crease_threshold = 0.0
_m = ob_cube_005.modifiers.new('Mirror', 'MIRROR')
ob_cube_004.location = (0.0, -1.303, -0.2293)
ob_cube_004.scale = (0.2513, 0.2513, 0.2513)
ob_cube_004.lineart.crease_threshold = 0.0
_m = ob_cube_004.modifiers.new('Mirror', 'MIRROR')
ob_cube_003.location = (0.0, 1.497, -0.2204)
ob_cube_003.scale = (0.1592, 0.1592, 0.05152)
ob_cube_003.lineart.crease_threshold = 0.0
_m = ob_cube_003.modifiers.new('Mirror', 'MIRROR')
ob_cube_002.location = (0.0, -0.6578, 0.0)
ob_cube_002.scale = (0.3258, 0.3258, 0.3258)
ob_cube_002.lineart.crease_threshold = 0.0
_m = ob_cube_002.modifiers.new('Mirror', 'MIRROR')
_m = ob_cube_002.modifiers.new('Array', 'ARRAY')
_m.count = 3
_m.constant_offset_displace = (0.0, 0.0, 0.0)
_m.relative_offset_displace = (0.0, 1.0, 0.0)
ob_cube_001.location = (0.0, 0.3517, 0.0)
ob_cube_001.scale = (0.2685, 0.2685, 0.2685)
ob_cube_001.lineart.crease_threshold = 0.0
_m = ob_cube_001.modifiers.new('Mirror', 'MIRROR')
ob_beziercircle.location = (0.0, 0.0, 0.0)
ob_beziercircle.rotation_euler = (-0.0, 1.571, 0.0)
ob_beziercircle.lineart.crease_threshold = 0.0
_m = ob_beziercircle.modifiers.new('Mirror', 'MIRROR')
_m.use_axis = (False, False, True)
ob_cylinder_001.location = (0.0, -0.03479, 0.2666)
ob_cylinder_001.scale = (0.4652, 0.4652, 0.1655)
ob_cylinder_001.lineart.crease_threshold = 0.0
ob_cylinder.location = (0.0, 1.079, 0.3841)
ob_cylinder.scale = (0.2746, 0.2746, 0.03843)
ob_cylinder.lineart.crease_threshold = 0.0
_m = ob_cylinder.modifiers.new('EdgeSplit', 'EDGE_SPLIT')
ob_cube.location = (0.0, 0.0, 0.0)
ob_cube.scale = (1.0, 1.0, 0.4078)
ob_cube.lock_rotations_4d = False
ob_cube.empty_display_type = 'ARROWS'
ob_cube.lineart.crease_threshold = 0.0
ob_lamp.location = (4.076, 1.005, 5.904)
ob_lamp.rotation_euler = (0.6503, 0.05522, 1.866)
ob_lamp.lock_rotations_4d = False
ob_lamp.empty_display_type = 'ARROWS'
ob_lamp.color = (0.0, 0.0, 0.0, 0.0)
ob_lamp.lineart.crease_threshold = 0.0
ob_camera.location = (7.481, -6.508, 5.344)
ob_camera.rotation_euler = (1.109, 0.0, 0.8149)
ob_camera.lock_rotations_4d = False
ob_camera.empty_display_type = 'ARROWS'
ob_camera.color = (0.0, 0.0, 0.0, 0.0)
ob_camera.display_type = 'WIRE'
ob_camera.lineart.crease_threshold = 0.0

# ---- collection membership
col_collection_1.objects.link(ob_cube_016)
col_collection_1.objects.link(ob_cube_015)
col_collection_1.objects.link(ob_cube_014)
col_collection_1.objects.link(ob_cube_013)
col_collection_1.objects.link(ob_cube_012)
col_collection_1.objects.link(ob_cube_011)
col_collection_1.objects.link(ob_cylinder_002)
col_collection_1.objects.link(ob_cube_010)
col_collection_1.objects.link(ob_cube_009)
col_collection_1.objects.link(ob_cube_008)
col_collection_1.objects.link(ob_cube_007)
col_collection_1.objects.link(ob_cube_006)
col_collection_1.objects.link(ob_cube_005)
col_collection_1.objects.link(ob_cube_004)
col_collection_1.objects.link(ob_cube_003)
col_collection_1.objects.link(ob_cube_002)
col_collection_1.objects.link(ob_cube_001)
col_collection_1.objects.link(ob_beziercircle)
col_collection_1.objects.link(ob_cylinder_001)
col_collection_1.objects.link(ob_cylinder)
col_collection_1.objects.link(ob_cube)
col_collection_1.objects.link(ob_lamp)
col_collection_1.objects.link(ob_camera)

# ---- scene / render settings (as saved in the file)
scene.camera = ob_camera
scene.frame_start = 1; scene.frame_end = 250; scene.frame_set(1)
scene.render.engine = 'BLENDER_EEVEE_NEXT'
scene.render.resolution_percentage = 50
scene.render.dither_intensity = 0.0
scene.cycles.use_denoising = False
scene.cycles.samples = 128
scene.cycles.sampling_pattern = 'TABULATED_SOBOL'
scene.cycles.use_adaptive_sampling = False
scene.cycles.use_light_tree = False
scene.cycles.blur_glossy = 0.0
scene.cycles.sample_clamp_indirect = 0.0
scene.view_settings.view_transform = 'Standard'
bpy.context.view_layer.update()
